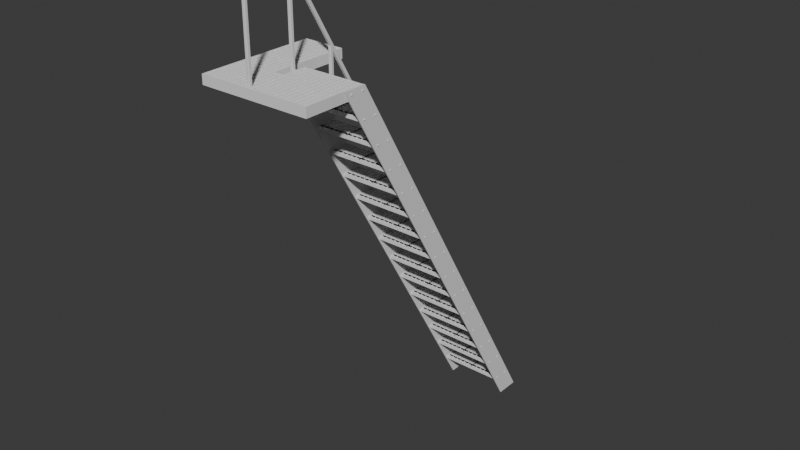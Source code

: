 # Source: stairsthin.blend  (saved by Blender 4.5.90; exported with 4.5.12 LTS)
import bpy
from mathutils import Matrix  # noqa: F401  (used for matrix-valued properties, if any)

bpy.ops.wm.read_factory_settings(use_empty=True)
scene = bpy.context.scene
scene.name = 'Scene'

# ---- collections
col_collection = bpy.data.collections.new('Collection'); scene.collection.children.link(col_collection)
col_landing_platform = bpy.data.collections.new('Landing platform'); col_collection.children.link(col_landing_platform)
col_railing = bpy.data.collections.new('Railing'); col_collection.children.link(col_railing)
col_steps = bpy.data.collections.new('Steps'); col_collection.children.link(col_steps)
col_landing_platform_001 = bpy.data.collections.new('Landing platform.001'); col_collection.children.link(col_landing_platform_001)
col_landing_platform_002 = bpy.data.collections.new('Landing platform.002'); col_collection.children.link(col_landing_platform_002)

# ---- world
world_world = bpy.data.worlds.new('World'); scene.world = world_world
world_world.use_nodes = True; world_world.node_tree.nodes.clear()
_N = world_world.node_tree.nodes; _L = world_world.node_tree.links
n0 = _N.new('ShaderNodeOutputWorld'); n0.name = 'World Output'; n0.location = (300, 300)
n1 = _N.new('ShaderNodeBackground'); n1.name = 'Background'; n1.location = (10, 300)
n1.inputs[0].default_value = (0.05088, 0.05088, 0.05088, 1.0)
_L.new(n1.outputs[0], n0.inputs[0])
n0.is_active_output = True
world_world.color = (0.05088, 0.05088, 0.05088)
world_world.sun_shadow_jitter_overblur = 0.0

# ---- meshes
me_cube_009 = bpy.data.meshes.new('Cube.009')
me_cube_009.from_pydata([(0.005, 0.0, -0.04), (0.005, 0.0, 1.863e-08), (-4.005e-08, 0.0, -0.04), (-4.005e-08, 0.0, 1.863e-08), (0.005, 1.0, -0.04), (0.005, 1.0, 1.863e-08), (-8.382e-08, 1.0, -0.04), (-8.382e-08, 1.0, 1.863e-08)], [], [(0, 1, 3, 2), (2, 3, 7, 6), (6, 7, 5, 4), (4, 5, 1, 0), (2, 6, 4, 0), (7, 3, 1, 5)])
_uv = me_cube_009.uv_layers.new(name='UVMap')
_uv.uv.foreach_set('vector', [0.375, 0.0, 0.625, 0.0, 0.625, 0.25, 0.375, 0.25, 0.375, 0.25, 0.625, 0.25, 0.625, 0.5, 0.375, 0.5, 0.375, 0.5, 0.625, 0.5, 0.625, 0.75, 0.375, 0.75, 0.375, 0.75, 0.625, 0.75, 0.625, 1.0, 0.375, 1.0, 0.125, 0.5, 0.375, 0.5, 0.375, 0.75, 0.125, 0.75, 0.625, 0.5, 0.875, 0.5, 0.875, 0.75, 0.625, 0.75])
me_cube_009.update()
me_cube_010 = bpy.data.meshes.new('Cube.010')
me_cube_010.from_pydata([(-5.96e-08, -2.328e-09, -0.035), (-5.96e-08, -2.328e-09, -4.284e-08), (-5.96e-08, 0.005, -0.035), (-5.96e-08, 0.005, -4.284e-08), (1.0, -2.328e-09, -0.035), (1.0, -2.328e-09, -4.284e-08), (1.0, 0.005, -0.035), (1.0, 0.005, -4.284e-08)], [], [(0, 1, 3, 2), (2, 3, 7, 6), (6, 7, 5, 4), (4, 5, 1, 0), (2, 6, 4, 0), (7, 3, 1, 5)])
_uv = me_cube_010.uv_layers.new(name='UVMap')
_uv.uv.foreach_set('vector', [0.375, 0.0, 0.625, 0.0, 0.625, 0.25, 0.375, 0.25, 0.375, 0.25, 0.625, 0.25, 0.625, 0.5, 0.375, 0.5, 0.375, 0.5, 0.625, 0.5, 0.625, 0.75, 0.375, 0.75, 0.375, 0.75, 0.625, 0.75, 0.625, 1.0, 0.375, 1.0, 0.125, 0.5, 0.375, 0.5, 0.375, 0.75, 0.125, 0.75, 0.625, 0.5, 0.875, 0.5, 0.875, 0.75, 0.625, 0.75])
me_cube_010.update()
me_cube_012 = bpy.data.meshes.new('Cube.012')
me_cube_012.from_pydata([(-5.96e-08, -2.328e-09, -0.035), (-5.96e-08, -2.328e-09, -4.284e-08), (-5.96e-08, 0.005, -0.035), (-5.96e-08, 0.005, -4.284e-08), (1.0, -2.328e-09, -0.035), (1.0, -2.328e-09, -4.284e-08), (1.0, 0.005, -0.035), (1.0, 0.005, -4.284e-08)], [], [(0, 1, 3, 2), (2, 3, 7, 6), (6, 7, 5, 4), (4, 5, 1, 0), (2, 6, 4, 0), (7, 3, 1, 5)])
_uv = me_cube_012.uv_layers.new(name='UVMap')
_uv.uv.foreach_set('vector', [0.375, 0.0, 0.625, 0.0, 0.625, 0.25, 0.375, 0.25, 0.375, 0.25, 0.625, 0.25, 0.625, 0.5, 0.375, 0.5, 0.375, 0.5, 0.625, 0.5, 0.625, 0.75, 0.375, 0.75, 0.375, 0.75, 0.625, 0.75, 0.625, 1.0, 0.375, 1.0, 0.125, 0.5, 0.375, 0.5, 0.375, 0.75, 0.125, 0.75, 0.625, 0.5, 0.875, 0.5, 0.875, 0.75, 0.625, 0.75])
me_cube_012.update()
me_cube_011 = bpy.data.meshes.new('Cube.011')
me_cube_011.from_pydata([(0.005, 0.0, -0.04), (0.005, 0.0, 1.863e-08), (-4.005e-08, 0.0, -0.04), (-4.005e-08, 0.0, 1.863e-08), (0.005, 1.0, -0.04), (0.005, 1.0, 1.863e-08), (-8.382e-08, 1.0, -0.04), (-8.382e-08, 1.0, 1.863e-08)], [], [(0, 1, 3, 2), (2, 3, 7, 6), (6, 7, 5, 4), (4, 5, 1, 0), (2, 6, 4, 0), (7, 3, 1, 5)])
_uv = me_cube_011.uv_layers.new(name='UVMap')
_uv.uv.foreach_set('vector', [0.375, 0.0, 0.625, 0.0, 0.625, 0.25, 0.375, 0.25, 0.375, 0.25, 0.625, 0.25, 0.625, 0.5, 0.375, 0.5, 0.375, 0.5, 0.625, 0.5, 0.625, 0.75, 0.375, 0.75, 0.375, 0.75, 0.625, 0.75, 0.625, 1.0, 0.375, 1.0, 0.125, 0.5, 0.375, 0.5, 0.375, 0.75, 0.125, 0.75, 0.625, 0.5, 0.875, 0.5, 0.875, 0.75, 0.625, 0.75])
me_cube_011.update()
me_cube_004 = bpy.data.meshes.new('Cube.004')
me_cube_004.from_pydata([(-0.4856, -0.004472, -0.0185), (-0.5256, -0.004472, -0.0185), (-0.5256, 0.2056, -0.0335), (-0.4856, 0.2056, -0.0335), (-0.5256, 0.1926, -0.041), (-0.4856, 0.1926, -0.041), (-0.5256, 0.1796, -0.0335), (-0.4856, 0.1796, -0.0335), (-0.5256, 0.1796, -0.0185), (-0.4856, 0.1796, -0.0185), (-0.5256, 0.1926, -0.011), (-0.4856, 0.1926, -0.011), (-0.5256, 0.2056, -0.0185), (-0.4856, 0.2056, -0.0185), (-0.5256, -0.004472, -0.0335), (-0.4856, -0.004472, -0.0335), (-0.5256, -0.01746, -0.041), (-0.4856, -0.01746, -0.041), (-0.5256, -0.03045, -0.0335), (-0.4856, -0.03045, -0.0335), (-0.5256, -0.03045, -0.0185), (-0.4856, -0.03045, -0.0185), (-0.5256, -0.01746, -0.011), (-0.4856, -0.01746, -0.011), (0.4856, -0.004472, -0.0185), (0.5256, -0.004472, -0.0185), (0.5256, 0.2056, -0.0335), (0.4856, 0.2056, -0.0335), (0.5256, 0.1926, -0.041), (0.4856, 0.1926, -0.041), (0.5256, 0.1796, -0.0335), (0.4856, 0.1796, -0.0335), (0.5256, 0.1796, -0.0185), (0.4856, 0.1796, -0.0185), (0.5256, 0.1926, -0.011), (0.4856, 0.1926, -0.011), (0.5256, 0.2056, -0.0185), (0.4856, 0.2056, -0.0185), (0.5256, -0.004472, -0.0335), (0.4856, -0.004472, -0.0335), (0.5256, -0.01746, -0.041), (0.4856, -0.01746, -0.041), (0.5256, -0.03045, -0.0335), (0.4856, -0.03045, -0.0335), (0.5256, -0.03045, -0.0185), (0.4856, -0.03045, -0.0185), (0.5256, -0.01746, -0.011), (0.4856, -0.01746, -0.011)], [], [(15, 0, 23, 21, 19, 17), (2, 3, 5, 4), (18, 19, 21, 20), (4, 5, 7, 6), (1, 14, 16, 18, 20, 22), (16, 17, 19, 18), (6, 7, 9, 8), (22, 23, 0, 1), (14, 15, 17, 16), (8, 9, 11, 10), (5, 3, 13, 11, 9, 7), (1, 0, 15, 14), (10, 11, 13, 12), (20, 21, 23, 22), (12, 13, 3, 2), (2, 4, 6, 8, 10, 12), (39, 41, 43, 45, 47, 24), (26, 28, 29, 27), (42, 44, 45, 43), (28, 30, 31, 29), (25, 46, 44, 42, 40, 38), (40, 42, 43, 41), (30, 32, 33, 31), (46, 25, 24, 47), (38, 40, 41, 39), (32, 34, 35, 33), (29, 31, 33, 35, 37, 27), (25, 38, 39, 24), (34, 36, 37, 35), (44, 46, 47, 45), (36, 26, 27, 37), (26, 36, 34, 32, 30, 28)])
_uv = me_cube_004.uv_layers.new(name='UVMap')
_uv.uv.foreach_set('vector', [0.4578, 0.37, 0.25, 0.49, 0.04215, 0.37, 0.04215, 0.13, 0.25, 0.01, 0.4578, 0.13, 1.0, 0.5, 1.0, 1.0, 0.8333, 1.0, 0.8333, 0.5, 0.5, 0.5, 0.5, 1.0, 0.3333, 1.0, 0.3333, 0.5, 0.8333, 0.5, 0.8333, 1.0, 0.6667, 1.0, 0.6667, 0.5, 0.75, 0.49, 0.9578, 0.37, 0.9578, 0.13, 0.75, 0.01, 0.5422, 0.13, 0.5422, 0.37, 0.6667, 0.5, 0.6667, 1.0, 0.5, 1.0, 0.5, 0.5, 0.6667, 0.5, 0.6667, 1.0, 0.5, 1.0, 0.5, 0.5, 0.1667, 0.5, 0.1667, 1.0, -8.941e-08, 1.0, -8.941e-08, 0.5, 0.8333, 0.5, 0.8333, 1.0, 0.6667, 1.0, 0.6667, 0.5, 0.5, 0.5, 0.5, 1.0, 0.3333, 1.0, 0.3333, 0.5, 0.4578, 0.37, 0.25, 0.49, 0.04215, 0.37, 0.04215, 0.13, 0.25, 0.01, 0.4578, 0.13, 1.0, 0.5, 1.0, 1.0, 0.8333, 1.0, 0.8333, 0.5, 0.3333, 0.5, 0.3333, 1.0, 0.1667, 1.0, 0.1667, 0.5, 0.3333, 0.5, 0.3333, 1.0, 0.1667, 1.0, 0.1667, 0.5, 0.1667, 0.5, 0.1667, 1.0, -8.941e-08, 1.0, -8.941e-08, 0.5, 0.75, 0.49, 0.9578, 0.37, 0.9578, 0.13, 0.75, 0.01, 0.5422, 0.13, 0.5422, 0.37, 0.4578, 0.37, 0.4578, 0.13, 0.25, 0.01, 0.04215, 0.13, 0.04215, 0.37, 0.25, 0.49, 1.0, 0.5, 0.8333, 0.5, 0.8333, 1.0, 1.0, 1.0, 0.5, 0.5, 0.3333, 0.5, 0.3333, 1.0, 0.5, 1.0, 0.8333, 0.5, 0.6667, 0.5, 0.6667, 1.0, 0.8333, 1.0, 0.75, 0.49, 0.5422, 0.37, 0.5422, 0.13, 0.75, 0.01, 0.9578, 0.13, 0.9578, 0.37, 0.6667, 0.5, 0.5, 0.5, 0.5, 1.0, 0.6667, 1.0, 0.6667, 0.5, 0.5, 0.5, 0.5, 1.0, 0.6667, 1.0, 0.1667, 0.5, -8.941e-08, 0.5, -8.941e-08, 1.0, 0.1667, 1.0, 0.8333, 0.5, 0.6667, 0.5, 0.6667, 1.0, 0.8333, 1.0, 0.5, 0.5, 0.3333, 0.5, 0.3333, 1.0, 0.5, 1.0, 0.4578, 0.37, 0.4578, 0.13, 0.25, 0.01, 0.04215, 0.13, 0.04215, 0.37, 0.25, 0.49, 1.0, 0.5, 0.8333, 0.5, 0.8333, 1.0, 1.0, 1.0, 0.3333, 0.5, 0.1667, 0.5, 0.1667, 1.0, 0.3333, 1.0, 0.3333, 0.5, 0.1667, 0.5, 0.1667, 1.0, 0.3333, 1.0, 0.1667, 0.5, -8.941e-08, 0.5, -8.941e-08, 1.0, 0.1667, 1.0, 0.75, 0.49, 0.5422, 0.37, 0.5422, 0.13, 0.75, 0.01, 0.9578, 0.13, 0.9578, 0.37])
me_cube_004.update()
me_cube_007 = bpy.data.meshes.new('Cube.007')
me_cube_007.from_pydata([(0.005, 0.035, -0.0425), (0.005, 0.035, -0.0075), (0.005, 0.04, -0.0425), (0.005, 0.04, -0.0075), (1.005, 0.035, -0.0425), (1.005, 0.035, -0.0075), (1.005, 0.04, -0.0425), (1.005, 0.04, -0.0075)], [], [(0, 1, 3, 2), (2, 3, 7, 6), (6, 7, 5, 4), (4, 5, 1, 0), (2, 6, 4, 0), (7, 3, 1, 5)])
_uv = me_cube_007.uv_layers.new(name='UVMap')
_uv.uv.foreach_set('vector', [0.375, 0.0, 0.625, 0.0, 0.625, 0.25, 0.375, 0.25, 0.375, 0.25, 0.625, 0.25, 0.625, 0.5, 0.375, 0.5, 0.375, 0.5, 0.625, 0.5, 0.625, 0.75, 0.375, 0.75, 0.375, 0.75, 0.625, 0.75, 0.625, 1.0, 0.375, 1.0, 0.125, 0.5, 0.375, 0.5, 0.375, 0.75, 0.125, 0.75, 0.625, 0.5, 0.875, 0.5, 0.875, 0.75, 0.625, 0.75])
me_cube_007.update()
me_cube_008 = bpy.data.meshes.new('Cube.008')
me_cube_008.from_pydata([(0.005, 0.0, -0.04), (0.005, 0.0, 1.863e-08), (2.235e-08, 0.0, -0.04), (2.235e-08, 0.0, 1.863e-08), (0.005, 1.0, -0.04), (0.005, 1.0, 1.863e-08), (-2.235e-08, 1.0, -0.04), (-2.235e-08, 1.0, 1.863e-08)], [], [(0, 1, 3, 2), (2, 3, 7, 6), (6, 7, 5, 4), (4, 5, 1, 0), (2, 6, 4, 0), (7, 3, 1, 5)])
_uv = me_cube_008.uv_layers.new(name='UVMap')
_uv.uv.foreach_set('vector', [0.375, 0.0, 0.625, 0.0, 0.625, 0.25, 0.375, 0.25, 0.375, 0.25, 0.625, 0.25, 0.625, 0.5, 0.375, 0.5, 0.375, 0.5, 0.625, 0.5, 0.625, 0.75, 0.375, 0.75, 0.375, 0.75, 0.625, 0.75, 0.625, 1.0, 0.375, 1.0, 0.125, 0.5, 0.375, 0.5, 0.375, 0.75, 0.125, 0.75, 0.625, 0.5, 0.875, 0.5, 0.875, 0.75, 0.625, 0.75])
me_cube_008.update()
me_cube_002 = bpy.data.meshes.new('Cube.002')
me_cube_002.from_pydata([(-0.0175, -0.025, -0.48), (-0.025, -0.0175, -0.48), (-0.02125, -0.024, -0.48), (-0.024, -0.02125, -0.48), (-0.025, -0.0175, 7.371), (-0.0175, -0.025, 7.384), (-0.024, -0.02125, 7.377), (-0.02125, -0.02399, 7.382), (-0.025, 0.0175, -0.48), (-0.0175, 0.025, -0.48), (-0.024, 0.02125, -0.48), (-0.02125, 0.024, -0.48), (-0.0175, 0.025, 7.355), (-0.025, 0.0175, 7.351), (-0.02125, 0.024, 7.354), (-0.024, 0.02125, 7.353), (0.025, -0.0175, -0.48), (0.0175, -0.025, -0.48), (0.024, -0.02125, -0.48), (0.02125, -0.024, -0.48), (0.0175, -0.025, 7.384), (0.025, -0.0175, 7.371), (0.02125, -0.02399, 7.382), (0.024, -0.02125, 7.377), (0.0175, 0.025, -0.48), (0.025, 0.0175, -0.48), (0.02125, 0.024, -0.48), (0.024, 0.02125, -0.48), (0.025, 0.0175, 7.351), (0.0175, 0.025, 7.355), (0.024, 0.02125, 7.353), (0.02125, 0.024, 7.354)], [], [(17, 20, 5, 0), (25, 28, 21, 16), (6, 15, 13, 4), (1, 4, 13, 8), (9, 12, 29, 24), (0, 5, 7, 2), (2, 7, 6, 3), (3, 6, 4, 1), (12, 9, 11, 14), (14, 11, 10, 15), (15, 10, 8, 13), (28, 25, 27, 30), (30, 27, 26, 31), (31, 26, 24, 29), (20, 17, 19, 22), (22, 19, 18, 23), (23, 18, 16, 21), (8, 10, 11, 9, 24, 26, 27, 25, 16, 18, 19, 17, 0, 2, 3, 1), (28, 30, 23, 21), (30, 31, 22, 23), (31, 29, 20, 22), (7, 14, 15, 6), (12, 14, 7, 5), (29, 12, 5, 20)])
_uv = me_cube_002.uv_layers.new(name='UVMap')
_uv.uv.foreach_set('vector', [0.375, 0.7875, 1.935, 0.7875, 1.935, 0.9625, 0.375, 0.9625, 0.375, 0.5375, 0.5827, 0.5375, 0.5835, 0.7125, 0.375, 0.7125, 0.8738, 0.5384, 0.9507, 0.2979, 0.9499, 0.3106, 0.8886, 0.5082, 0.375, 0.0375, 1.933, 0.0375, 1.929, 0.2125, 0.375, 0.2125, 0.375, 0.2875, 1.93, 0.2875, 1.93, 0.4625, 0.375, 0.4625, 0.375, 0.9625, 1.935, 0.9625, 1.935, 1.0, 0.375, 1.0, 0.375, 0.0, 1.935, 1.29e-08, 1.934, 0.01875, 0.375, 0.01875, 0.375, 0.01875, 1.934, 0.01875, 1.933, 0.0375, 0.375, 0.0375, 1.93, 0.2875, 0.375, 0.2875, 0.375, 0.2688, 1.929, 0.2687, 1.929, 0.2687, 0.375, 0.2688, 0.375, 0.2313, 1.929, 0.2312, 1.929, 0.2312, 0.375, 0.2313, 0.375, 0.2125, 1.929, 0.2125, 0.5827, 0.5375, 0.375, 0.5375, 0.375, 0.5188, 1.903, 0.5187, 1.903, 0.5187, 0.375, 0.5188, 0.375, 0.4813, 1.929, 0.4812, 1.929, 0.4812, 0.375, 0.4813, 0.375, 0.4625, 1.93, 0.4625, 1.935, 0.7875, 0.375, 0.7875, 0.375, 0.7688, 1.935, 0.7688, 1.935, 0.7688, 0.375, 0.7688, 0.375, 0.7313, 1.909, 0.7313, 1.909, 0.7313, 0.375, 0.7313, 0.375, 0.7125, 0.5835, 0.7125, 0.125, 0.5375, 0.13, 0.5188, 0.1437, 0.505, 0.1625, 0.5, 0.3375, 0.5, 0.3563, 0.505, 0.37, 0.5188, 0.375, 0.5375, 0.375, 0.7125, 0.37, 0.7313, 0.3563, 0.745, 0.3375, 0.75, 0.1625, 0.75, 0.1438, 0.745, 0.13, 0.7312, 0.125, 0.7125, 0.5827, 0.5375, 0.7042, 0.2755, 0.596, 0.5437, 0.5835, 0.7125, 0.7042, 0.2755, 0.724, 0.2615, 0.6199, 0.5539, 0.596, 0.5437, 0.724, 0.2615, 0.7418, 0.268, 0.6504, 0.5554, 0.6199, 0.5539, 0.8598, 0.5577, 0.9386, 0.2902, 0.9507, 0.2979, 0.8738, 0.5384, 0.9206, 0.2866, 0.9386, 0.2902, 0.8598, 0.5577, 0.8439, 0.5628, 0.7418, 0.268, 0.9206, 0.2866, 0.8439, 0.5628, 0.6504, 0.5554])
me_cube_002.update()
me_cube_003 = bpy.data.meshes.new('Cube.003')
me_cube_003.from_pydata([(-0.0175, -0.025, -0.48), (-0.025, -0.0175, -0.48), (-0.02125, -0.024, -0.48), (-0.024, -0.02125, -0.48), (-0.025, 0.0175, -0.48), (-0.0175, 0.025, -0.48), (-0.024, 0.02125, -0.48), (-0.02125, 0.024, -0.48), (0.025, -0.0175, -0.48), (0.0175, -0.025, -0.48), (0.024, -0.02125, -0.48), (0.02125, -0.024, -0.48), (0.0175, 0.025, -0.48), (0.025, 0.0175, -0.48), (0.02125, 0.024, -0.48), (0.024, 0.02125, -0.48), (0.0175, -0.025, 0.7679), (-0.0175, -0.025, 0.7679), (-0.0175, 0.025, 0.6813), (0.0175, 0.025, 0.6813), (-0.02125, -0.024, 0.7682), (-0.024, -0.02125, 0.7689), (-0.025, -0.0175, 0.7699), (-0.02125, 0.024, 0.685), (-0.024, 0.02125, 0.6953), (-0.025, 0.0175, 0.7093), (0.025, 0.0175, 0.7093), (0.024, 0.02125, 0.6953), (0.02125, 0.024, 0.685), (0.02125, -0.024, 0.7682), (0.024, -0.02125, 0.7689), (0.025, -0.0175, 0.7699)], [], [(17, 0, 9, 16), (31, 8, 13, 26), (1, 22, 25, 4), (12, 5, 18, 19), (20, 2, 0, 17), (3, 2, 20, 21), (22, 1, 3, 21), (5, 7, 23, 18), (7, 6, 24, 23), (6, 4, 25, 24), (26, 13, 15, 27), (27, 15, 14, 28), (14, 12, 19, 28), (16, 9, 11, 29), (29, 11, 10, 30), (30, 10, 8, 31), (10, 11, 9, 0, 2, 3, 1, 4, 6, 7, 5, 12, 14, 15, 13, 8)])
_uv = me_cube_003.uv_layers.new(name='UVMap')
_uv.uv.foreach_set('vector', [0.6226, 0.9625, 0.375, 0.9625, 0.375, 0.7875, 0.6226, 0.7875, 0.623, 0.7125, 0.375, 0.7125, 0.375, 0.5375, 0.611, 0.5375, 0.375, 0.0375, 0.623, 0.0375, 0.611, 0.2125, 0.375, 0.2125, 0.375, 0.4625, 0.375, 0.2875, 0.6054, 0.2875, 0.6054, 0.4625, 0.6227, 1.0, 0.375, 1.0, 0.375, 0.9625, 0.6226, 0.9625, 0.375, 0.01875, 0.375, 0.0, 0.6227, 0.0, 0.6228, 0.01875, 0.623, 0.0375, 0.375, 0.0375, 0.375, 0.01875, 0.6228, 0.01875, 0.375, 0.2875, 0.375, 0.2688, 0.6062, 0.2688, 0.6054, 0.2875, 0.375, 0.2688, 0.375, 0.2313, 0.6082, 0.2313, 0.6062, 0.2688, 0.375, 0.2313, 0.375, 0.2125, 0.611, 0.2125, 0.6082, 0.2313, 0.611, 0.5375, 0.375, 0.5375, 0.375, 0.5188, 0.6082, 0.5188, 0.6082, 0.5188, 0.375, 0.5188, 0.375, 0.4813, 0.6062, 0.4812, 0.375, 0.4813, 0.375, 0.4625, 0.6054, 0.4625, 0.6062, 0.4812, 0.6226, 0.7875, 0.375, 0.7875, 0.375, 0.7688, 0.6227, 0.7688, 0.6227, 0.7688, 0.375, 0.7688, 0.375, 0.7313, 0.6228, 0.7313, 0.6228, 0.7313, 0.375, 0.7313, 0.375, 0.7125, 0.623, 0.7125, 0.37, 0.7313, 0.3563, 0.745, 0.3375, 0.75, 0.1625, 0.75, 0.1438, 0.745, 0.13, 0.7312, 0.125, 0.7125, 0.125, 0.5375, 0.13, 0.5188, 0.1437, 0.505, 0.1625, 0.5, 0.3375, 0.5, 0.3563, 0.505, 0.37, 0.5188, 0.375, 0.5375, 0.375, 0.7125])
me_cube_003.update()
me_cube_013 = bpy.data.meshes.new('Cube.013')
me_cube_013.from_pydata([(-0.0175, -0.025, 2.98e-08), (-0.025, -0.0175, 2.98e-08), (-0.02125, -0.024, 2.98e-08), (-0.024, -0.02125, 2.98e-08), (-0.025, 0.0175, 2.98e-08), (-0.0175, 0.025, 2.98e-08), (-0.024, 0.02125, 2.98e-08), (-0.02125, 0.024, 2.98e-08), (0.025, -0.0175, 2.98e-08), (0.0175, -0.025, 2.98e-08), (0.024, -0.02125, 2.98e-08), (0.02125, -0.024, 2.98e-08), (0.0175, 0.025, 2.98e-08), (0.025, 0.0175, 2.98e-08), (0.02125, 0.024, 2.98e-08), (0.024, 0.02125, 2.98e-08), (-0.0175, -0.025, 1.395), (0.0175, -0.025, 1.395), (-0.0175, 0.025, 1.395), (0.0175, 0.025, 1.395), (-0.02125, -0.024, 1.396), (-0.024, -0.02125, 1.399), (-0.025, -0.0175, 1.402), (-0.02125, 0.024, 1.396), (-0.024, 0.02125, 1.399), (-0.025, 0.0175, 1.402), (0.025, 0.0175, 1.402), (0.024, 0.02125, 1.399), (0.024, 0.02125, 1.399), (0.02125, 0.024, 1.396), (0.02125, -0.024, 1.396), (0.024, -0.02125, 1.399), (0.024, -0.02125, 1.399), (0.025, -0.0175, 1.402)], [], [(16, 0, 9, 17), (33, 8, 13, 26), (4, 1, 22, 25), (12, 5, 18, 19), (20, 2, 0, 16), (21, 3, 2, 20), (22, 1, 3, 21), (5, 7, 23, 18), (23, 7, 6, 24), (6, 4, 25, 24), (26, 13, 15, 27), (27, 15, 14, 29, 28), (14, 12, 19, 29), (17, 9, 11, 30), (30, 11, 10, 32, 31), (10, 8, 33, 32), (11, 9, 0, 2, 3, 1, 4, 6, 7, 5, 12, 14, 15, 13, 8, 10)])
_uv = me_cube_013.uv_layers.new(name='UVMap')
_uv.uv.foreach_set('vector', [0.6143, 0.9625, 0.375, 0.9625, 0.375, 0.7875, 0.6143, 0.7875, 0.616, 0.7125, 0.375, 0.7125, 0.375, 0.5375, 0.6043, 0.5375, 0.375, 0.2125, 0.375, 0.0375, 0.616, 0.0375, 0.6043, 0.2125, 0.375, 0.4625, 0.375, 0.2875, 0.5977, 0.2875, 0.5977, 0.4625, 0.6146, 1.0, 0.375, 1.0, 0.375, 0.9625, 0.6143, 0.9625, 0.6152, 0.01875, 0.375, 0.01875, 0.375, 0.0, 0.6146, 0.0, 0.616, 0.0375, 0.375, 0.0375, 0.375, 0.01875, 0.6152, 0.01875, 0.375, 0.2875, 0.375, 0.2688, 0.5986, 0.2688, 0.5977, 0.2875, 0.5986, 0.2688, 0.375, 0.2688, 0.375, 0.2313, 0.601, 0.2313, 0.375, 0.2313, 0.375, 0.2125, 0.6043, 0.2125, 0.601, 0.2313, 0.6043, 0.5375, 0.375, 0.5375, 0.375, 0.5188, 0.601, 0.5188, 0.601, 0.5188, 0.375, 0.5188, 0.375, 0.4813, 0.5986, 0.4812, 0.601, 0.5188, 0.375, 0.4813, 0.375, 0.4625, 0.5977, 0.4625, 0.5986, 0.4812, 0.6143, 0.7875, 0.375, 0.7875, 0.375, 0.7688, 0.6146, 0.7688, 0.6146, 0.7688, 0.375, 0.7688, 0.375, 0.7313, 0.6152, 0.7313, 0.6152, 0.7313, 0.375, 0.7313, 0.375, 0.7125, 0.616, 0.7125, 0.6152, 0.7313, 0.3563, 0.745, 0.3375, 0.75, 0.1625, 0.75, 0.1438, 0.745, 0.13, 0.7312, 0.125, 0.7125, 0.125, 0.5375, 0.13, 0.5188, 0.1437, 0.505, 0.1625, 0.5, 0.3375, 0.5, 0.3563, 0.505, 0.37, 0.5188, 0.375, 0.5375, 0.375, 0.7125, 0.37, 0.7313])
me_cube_013.update()
me_cube_015 = bpy.data.meshes.new('Cube.015')
me_cube_015.from_pydata([(-0.0175, -0.025, 2.98e-08), (-0.025, -0.0175, 2.98e-08), (-0.02125, -0.024, 2.98e-08), (-0.024, -0.02125, 2.98e-08), (-0.025, 0.0175, 2.98e-08), (-0.0175, 0.025, 2.98e-08), (-0.024, 0.02125, 2.98e-08), (-0.02125, 0.024, 2.98e-08), (0.025, -0.0175, 2.98e-08), (0.0175, -0.025, 2.98e-08), (0.024, -0.02125, 2.98e-08), (0.02125, -0.024, 2.98e-08), (0.0175, 0.025, 2.98e-08), (0.025, 0.0175, 2.98e-08), (0.02125, 0.024, 2.98e-08), (0.024, 0.02125, 2.98e-08), (-0.0175, -0.025, 1.395), (0.0175, -0.025, 1.395), (-0.0175, 0.025, 1.395), (0.0175, 0.025, 1.395), (-0.02125, -0.024, 1.396), (-0.024, -0.02125, 1.399), (-0.025, -0.0175, 1.402), (-0.02125, 0.024, 1.396), (-0.024, 0.02125, 1.399), (-0.025, 0.0175, 1.402), (0.025, 0.0175, 1.402), (0.024, 0.02125, 1.399), (0.024, 0.02125, 1.399), (0.02125, 0.024, 1.396), (0.02125, -0.024, 1.396), (0.024, -0.02125, 1.399), (0.024, -0.02125, 1.399), (0.025, -0.0175, 1.402)], [], [(16, 0, 9, 17), (33, 8, 13, 26), (4, 1, 22, 25), (12, 5, 18, 19), (20, 2, 0, 16), (21, 3, 2, 20), (22, 1, 3, 21), (5, 7, 23, 18), (23, 7, 6, 24), (6, 4, 25, 24), (26, 13, 15, 27), (27, 15, 14, 29, 28), (14, 12, 19, 29), (17, 9, 11, 30), (30, 11, 10, 32, 31), (10, 8, 33, 32), (11, 9, 0, 2, 3, 1, 4, 6, 7, 5, 12, 14, 15, 13, 8, 10)])
_uv = me_cube_015.uv_layers.new(name='UVMap')
_uv.uv.foreach_set('vector', [0.6143, 0.9625, 0.375, 0.9625, 0.375, 0.7875, 0.6143, 0.7875, 0.616, 0.7125, 0.375, 0.7125, 0.375, 0.5375, 0.6043, 0.5375, 0.375, 0.2125, 0.375, 0.0375, 0.616, 0.0375, 0.6043, 0.2125, 0.375, 0.4625, 0.375, 0.2875, 0.5977, 0.2875, 0.5977, 0.4625, 0.6146, 1.0, 0.375, 1.0, 0.375, 0.9625, 0.6143, 0.9625, 0.6152, 0.01875, 0.375, 0.01875, 0.375, 0.0, 0.6146, 0.0, 0.616, 0.0375, 0.375, 0.0375, 0.375, 0.01875, 0.6152, 0.01875, 0.375, 0.2875, 0.375, 0.2688, 0.5986, 0.2688, 0.5977, 0.2875, 0.5986, 0.2688, 0.375, 0.2688, 0.375, 0.2313, 0.601, 0.2313, 0.375, 0.2313, 0.375, 0.2125, 0.6043, 0.2125, 0.601, 0.2313, 0.6043, 0.5375, 0.375, 0.5375, 0.375, 0.5188, 0.601, 0.5188, 0.601, 0.5188, 0.375, 0.5188, 0.375, 0.4813, 0.5986, 0.4812, 0.601, 0.5188, 0.375, 0.4813, 0.375, 0.4625, 0.5977, 0.4625, 0.5986, 0.4812, 0.6143, 0.7875, 0.375, 0.7875, 0.375, 0.7688, 0.6146, 0.7688, 0.6146, 0.7688, 0.375, 0.7688, 0.375, 0.7313, 0.6152, 0.7313, 0.6152, 0.7313, 0.375, 0.7313, 0.375, 0.7125, 0.616, 0.7125, 0.6152, 0.7313, 0.3563, 0.745, 0.3375, 0.75, 0.1625, 0.75, 0.1438, 0.745, 0.13, 0.7312, 0.125, 0.7125, 0.125, 0.5375, 0.13, 0.5188, 0.1437, 0.505, 0.1625, 0.5, 0.3375, 0.5, 0.3563, 0.505, 0.37, 0.5188, 0.375, 0.5375, 0.375, 0.7125, 0.37, 0.7313])
me_cube_015.update()
me_cube_014 = bpy.data.meshes.new('Cube.014')
me_cube_014.from_pydata([(-0.0175, -0.025, -0.2238), (-0.025, -0.0175, -0.2238), (-0.02125, -0.024, -0.2238), (-0.024, -0.02125, -0.2238), (-0.025, 0.0175, -0.2238), (-0.0175, 0.025, -0.2238), (-0.024, 0.02125, -0.2238), (-0.02125, 0.024, -0.2238), (0.025, -0.0175, -0.2238), (0.0175, -0.025, -0.2238), (0.024, -0.02125, -0.2238), (0.02125, -0.024, -0.2238), (0.0175, 0.025, -0.2238), (0.025, 0.0175, -0.2238), (0.02125, 0.024, -0.2238), (0.024, 0.02125, -0.2238), (-0.0175, -0.025, 0.742), (-0.0175, -0.025, 0.742), (0.0175, -0.025, 0.742), (0.025, -0.0175, 0.7545), (0.025, 0.0175, 0.7739), (-0.0175, 0.025, 0.7697), (-0.0175, 0.025, 0.7697), (0.0175, 0.025, 0.7697), (-0.02125, -0.024, 0.7436), (-0.02125, -0.024, 0.7436), (-0.024, -0.02125, 0.7482), (-0.024, -0.02125, 0.7482), (-0.025, -0.0175, 0.7545), (-0.02125, 0.024, 0.7703), (-0.02125, 0.024, 0.7703), (-0.024, 0.02125, 0.7718), (-0.024, 0.02125, 0.7718), (-0.025, 0.0175, 0.7739), (0.024, 0.02125, 0.7718), (0.024, 0.02125, 0.7718), (0.02125, 0.024, 0.7703), (0.02125, 0.024, 0.7703), (0.0175, 0.025, 0.7697), (0.0175, -0.025, 0.742), (0.02125, -0.024, 0.7436), (0.02125, -0.024, 0.7436), (0.024, -0.02125, 0.7482), (0.024, -0.02125, 0.7482)], [], [(16, 0, 9, 18, 17), (8, 13, 20, 19), (12, 5, 21, 22, 23), (24, 2, 0, 16, 25), (26, 3, 2, 24, 27), (26, 28, 1, 3), (5, 7, 29, 30, 21), (7, 6, 32, 31, 29), (33, 32, 6, 4), (20, 13, 15, 34, 35), (34, 15, 14, 36, 37), (14, 12, 23, 38, 36), (18, 9, 11, 40, 39), (40, 11, 10, 42, 41), (42, 10, 8, 19, 43), (11, 9, 0, 2, 3, 1, 4, 6, 7, 5, 12, 14, 15, 13, 8, 10), (39, 38, 23, 22, 17, 18), (16, 17, 22, 21, 30, 25), (24, 25, 30, 29, 31, 27), (26, 27, 31, 32, 33, 28), (41, 37, 36, 38, 39, 40), (35, 34, 37, 41, 42, 43), (19, 20, 35, 43), (4, 1, 28, 33)])
_uv = me_cube_014.uv_layers.new(name='UVMap')
_uv.uv.foreach_set('vector', [0.5184, 0.9625, 0.375, 0.9625, 0.375, 0.7875, 0.5184, 0.7875, 0.5184, 0.9625, 0.375, 0.7125, 0.375, 0.5375, 0.5162, 0.5375, 0.5205, 0.7125, 0.375, 0.4625, 0.375, 0.2875, 0.5123, 0.2875, 0.5123, 0.2875, 0.5123, 0.4625, 0.5187, 1.0, 0.375, 1.0, 0.375, 0.9625, 0.5184, 0.9625, 0.5187, 1.0, 0.5195, 0.01875, 0.375, 0.01875, 0.375, 0.0, 0.5187, 0.0, 0.5195, 0.01875, 1.934, 0.01875, 1.933, 0.0375, 0.125, 0.7125, 0.13, 0.7312, 0.375, 0.2875, 0.375, 0.2688, 0.5128, 0.2688, 0.5128, 0.2688, 0.5123, 0.2875, 0.375, 0.2688, 0.375, 0.2313, 0.5143, 0.2312, 0.5143, 0.2313, 0.5128, 0.2688, 1.925, 0.0375, 1.924, 0.01875, 0.375, 0.2313, 0.125, 0.5375, 0.5162, 0.5375, 0.375, 0.5375, 0.375, 0.5188, 0.5143, 0.5188, 0.5143, 0.5188, 0.5143, 0.5188, 0.375, 0.5188, 0.375, 0.4813, 0.5128, 0.4813, 0.5128, 0.4813, 0.375, 0.4813, 0.375, 0.4625, 0.5123, 0.4625, 0.5123, 0.4625, 0.5128, 0.4813, 0.5184, 0.7875, 0.375, 0.7875, 0.375, 0.7688, 0.5187, 0.7688, 0.5184, 0.7875, 0.5187, 0.7688, 0.375, 0.7688, 0.375, 0.7313, 0.5195, 0.7313, 0.5187, 0.7688, 0.5195, 0.7313, 0.375, 0.7313, 0.375, 0.7125, 0.5205, 0.7125, 0.5195, 0.7313, 0.3563, 0.745, 0.3375, 0.75, 0.1625, 0.75, 0.1438, 0.745, 0.13, 0.7312, 0.125, 0.7125, 0.125, 0.5375, 0.13, 0.5188, 0.1437, 0.505, 0.1625, 0.5, 0.3375, 0.5, 0.3563, 0.505, 0.37, 0.5188, 0.375, 0.5375, 0.375, 0.7125, 0.37, 0.7313, 1.935, 0.7875, 1.924, 0.7875, 1.924, 0.7875, 1.924, 0.9625, 1.935, 0.9625, 1.935, 0.7875, 1.935, 0.9625, 1.935, 0.9625, 1.924, 0.9625, 1.924, 0.9625, 1.924, 1.0, 1.935, 1.0, 1.935, 1.29e-08, 1.935, 1.29e-08, 1.924, 1.28e-08, 1.924, 1.28e-08, 1.924, 0.01875, 1.934, 0.01875, 1.934, 0.01875, 1.934, 0.01875, 1.924, 0.01875, 1.924, 0.01875, 1.925, 0.0375, 1.933, 0.0375, 1.935, 0.7688, 1.924, 0.7688, 1.924, 0.7688, 1.924, 0.7875, 1.935, 0.7875, 1.935, 0.7688, 1.898, 0.7312, 1.898, 0.7312, 1.924, 0.7688, 1.935, 0.7688, 1.908, 0.7312, 1.908, 0.7312, 0.5832, 0.7125, 0.5822, 0.7125, 1.898, 0.7312, 1.908, 0.7312, 0.125, 0.5375, 0.125, 0.7125, 1.933, 0.0375, 1.925, 0.0375])
me_cube_014.update()
me_cube = bpy.data.meshes.new('Cube')
me_cube.from_pydata([(-0.495, -0.0675, -0.05), (-0.495, -0.0675, 0.0), (-0.495, 0.245, -0.05), (-0.495, 0.245, 0.0), (0.0, -0.0675, -0.05), (0.0, -0.0675, 0.0), (0.0, 0.245, -0.05), (0.0, 0.245, 0.0), (-0.5, -0.0725, 0.0), (-0.5, 0.25, 0.0), (0.0, 0.25, 0.0), (0.0, -0.0725, 0.0), (-0.5, 0.25, -0.05), (-0.5, -0.0725, -0.05), (0.0, 0.25, -0.05), (0.0, -0.0725, -0.05), (0.495, -0.0675, -0.05), (0.495, -0.0675, 0.0), (0.495, 0.245, -0.05), (0.495, 0.245, 0.0), (0.5, -0.0725, 0.0), (0.5, 0.25, 0.0), (0.5, 0.25, -0.05), (0.5, -0.0725, -0.05), (-0.0025, -0.0675, -0.044), (-0.0025, -0.0675, -0.004), (-0.0025, 0.245, -0.044), (-0.0025, 0.245, -0.004), (0.0025, -0.0675, -0.044), (0.0025, -0.0675, -0.004), (0.0025, 0.245, -0.044), (0.0025, 0.245, -0.004), (-0.085, -0.0675, -0.044), (-0.085, -0.0675, -0.004), (-0.085, 0.245, -0.044), (-0.085, 0.245, -0.004), (-0.08, -0.0675, -0.044), (-0.08, -0.0675, -0.004), (-0.08, 0.245, -0.044), (-0.08, 0.245, -0.004), (-0.1675, -0.0675, -0.044), (-0.1675, -0.0675, -0.004), (-0.1675, 0.245, -0.044), (-0.1675, 0.245, -0.004), (-0.1625, -0.0675, -0.044), (-0.1625, -0.0675, -0.004), (-0.1625, 0.245, -0.044), (-0.1625, 0.245, -0.004), (-0.25, -0.0675, -0.044), (-0.25, -0.0675, -0.004), (-0.25, 0.245, -0.044), (-0.25, 0.245, -0.004), (-0.245, -0.0675, -0.044), (-0.245, -0.0675, -0.004), (-0.245, 0.245, -0.044), (-0.245, 0.245, -0.004), (-0.3325, -0.0675, -0.044), (-0.3325, -0.0675, -0.004), (-0.3325, 0.245, -0.044), (-0.3325, 0.245, -0.004), (-0.3275, -0.0675, -0.044), (-0.3275, -0.0675, -0.004), (-0.3275, 0.245, -0.044), (-0.3275, 0.245, -0.004), (-0.415, -0.0675, -0.044), (-0.415, -0.0675, -0.004), (-0.415, 0.245, -0.044), (-0.415, 0.245, -0.004), (-0.41, -0.0675, -0.044), (-0.41, -0.0675, -0.004), (-0.41, 0.245, -0.044), (-0.41, 0.245, -0.004), (0.0025, -0.0675, -0.044), (0.0025, -0.0675, -0.004), (0.0025, 0.245, -0.044), (0.0025, 0.245, -0.004), (-0.0025, -0.0675, -0.044), (-0.0025, -0.0675, -0.004), (-0.0025, 0.245, -0.044), (-0.0025, 0.245, -0.004), (0.085, -0.0675, -0.044), (0.085, -0.0675, -0.004), (0.085, 0.245, -0.044), (0.085, 0.245, -0.004), (0.08, -0.0675, -0.044), (0.08, -0.0675, -0.004), (0.08, 0.245, -0.044), (0.08, 0.245, -0.004), (0.1675, -0.0675, -0.044), (0.1675, -0.0675, -0.004), (0.1675, 0.245, -0.044), (0.1675, 0.245, -0.004), (0.1625, -0.0675, -0.044), (0.1625, -0.0675, -0.004), (0.1625, 0.245, -0.044), (0.1625, 0.245, -0.004), (0.25, -0.0675, -0.044), (0.25, -0.0675, -0.004), (0.25, 0.245, -0.044), (0.25, 0.245, -0.004), (0.245, -0.0675, -0.044), (0.245, -0.0675, -0.004), (0.245, 0.245, -0.044), (0.245, 0.245, -0.004), (0.3325, -0.0675, -0.044), (0.3325, -0.0675, -0.004), (0.3325, 0.245, -0.044), (0.3325, 0.245, -0.004), (0.3275, -0.0675, -0.044), (0.3275, -0.0675, -0.004), (0.3275, 0.245, -0.044), (0.3275, 0.245, -0.004), (0.415, -0.0675, -0.044), (0.415, -0.0675, -0.004), (0.415, 0.245, -0.044), (0.415, 0.245, -0.004), (0.41, -0.0675, -0.044), (0.41, -0.0675, -0.004), (0.41, 0.245, -0.044), (0.41, 0.245, -0.004), (-0.495, -0.0025, -0.0415), (-0.495, -0.0025, -0.0065), (-0.495, 0.0025, -0.0415), (-0.495, 0.0025, -0.0065), (0.495, -0.0025, -0.0415), (0.495, -0.0025, -0.0065), (0.495, 0.0025, -0.0415), (0.495, 0.0025, -0.0065), (-0.495, 0.0325, -0.0415), (-0.495, 0.0325, -0.0065), (-0.495, 0.0375, -0.0415), (-0.495, 0.0375, -0.0065), (0.495, 0.0325, -0.0415), (0.495, 0.0325, -0.0065), (0.495, 0.0375, -0.0415), (0.495, 0.0375, -0.0065), (-0.495, 0.0675, -0.0415), (-0.495, 0.0675, -0.0065), (-0.495, 0.0725, -0.0415), (-0.495, 0.0725, -0.0065), (0.495, 0.0675, -0.0415), (0.495, 0.0675, -0.0065), (0.495, 0.0725, -0.0415), (0.495, 0.0725, -0.0065), (-0.495, 0.1025, -0.0415), (-0.495, 0.1025, -0.0065), (-0.495, 0.1075, -0.0415), (-0.495, 0.1075, -0.0065), (0.495, 0.1025, -0.0415), (0.495, 0.1025, -0.0065), (0.495, 0.1075, -0.0415), (0.495, 0.1075, -0.0065), (-0.495, 0.1375, -0.0415), (-0.495, 0.1375, -0.0065), (-0.495, 0.1425, -0.0415), (-0.495, 0.1425, -0.0065), (0.495, 0.1375, -0.0415), (0.495, 0.1375, -0.0065), (0.495, 0.1425, -0.0415), (0.495, 0.1425, -0.0065), (-0.495, 0.1725, -0.0415), (-0.495, 0.1725, -0.0065), (-0.495, 0.1775, -0.0415), (-0.495, 0.1775, -0.0065), (0.495, 0.1725, -0.0415), (0.495, 0.1725, -0.0065), (0.495, 0.1775, -0.0415), (0.495, 0.1775, -0.0065), (-0.495, 0.2075, -0.0415), (-0.495, 0.2075, -0.0065), (-0.495, 0.2125, -0.0415), (-0.495, 0.2125, -0.0065), (0.495, 0.2075, -0.0415), (0.495, 0.2075, -0.0065), (0.495, 0.2125, -0.0415), (0.495, 0.2125, -0.0065), (-0.495, 0.0025, -0.0415), (-0.495, 0.0025, -0.0065), (-0.495, -0.0025, -0.0415), (-0.495, -0.0025, -0.0065), (0.495, 0.0025, -0.0415), (0.495, 0.0025, -0.0065), (0.495, -0.0025, -0.0415), (0.495, -0.0025, -0.0065), (-0.495, -0.0325, -0.0415), (-0.495, -0.0325, -0.0065), (-0.495, -0.0375, -0.0415), (-0.495, -0.0375, -0.0065), (0.495, -0.0325, -0.0415), (0.495, -0.0325, -0.0065), (0.495, -0.0375, -0.0415), (0.495, -0.0375, -0.0065), (1.501, 0.25, -0.0482), (-0.4856, -0.004472, -0.0185), (-0.5256, -0.004472, -0.0185), (-0.5256, 0.2056, -0.0335), (-0.4856, 0.2056, -0.0335), (-0.5256, 0.1926, -0.041), (-0.4856, 0.1926, -0.041), (-0.5256, 0.1796, -0.0335), (-0.4856, 0.1796, -0.0335), (-0.5256, 0.1796, -0.0185), (-0.4856, 0.1796, -0.0185), (-0.5256, 0.1926, -0.011), (-0.4856, 0.1926, -0.011), (-0.5256, 0.2056, -0.0185), (-0.4856, 0.2056, -0.0185), (-0.5256, -0.004472, -0.0335), (-0.4856, -0.004472, -0.0335), (-0.5256, -0.01746, -0.041), (-0.4856, -0.01746, -0.041), (-0.5256, -0.03045, -0.0335), (-0.4856, -0.03045, -0.0335), (-0.5256, -0.03045, -0.0185), (-0.4856, -0.03045, -0.0185), (-0.5256, -0.01746, -0.011), (-0.4856, -0.01746, -0.011), (-1.501, 0.25, -0.0482), (0.4856, -0.004472, -0.0185), (0.5256, -0.004472, -0.0185), (0.5256, 0.2056, -0.0335), (0.4856, 0.2056, -0.0335), (0.5256, 0.1926, -0.041), (0.4856, 0.1926, -0.041), (0.5256, 0.1796, -0.0335), (0.4856, 0.1796, -0.0335), (0.5256, 0.1796, -0.0185), (0.4856, 0.1796, -0.0185), (0.5256, 0.1926, -0.011), (0.4856, 0.1926, -0.011), (0.5256, 0.2056, -0.0185), (0.4856, 0.2056, -0.0185), (0.5256, -0.004472, -0.0335), (0.4856, -0.004472, -0.0335), (0.5256, -0.01746, -0.041), (0.4856, -0.01746, -0.041), (0.5256, -0.03045, -0.0335), (0.4856, -0.03045, -0.0335), (0.5256, -0.03045, -0.0185), (0.4856, -0.03045, -0.0185), (0.5256, -0.01746, -0.011), (0.4856, -0.01746, -0.011)], [], [(13, 8, 9, 12), (12, 9, 10, 14), (15, 4, 5, 11), (15, 11, 8, 13), (14, 10, 7, 6), (6, 7, 3, 2), (1, 3, 9, 8), (3, 7, 10, 9), (2, 3, 1, 0), (5, 1, 8, 11), (2, 0, 13, 12), (6, 2, 12, 14), (0, 1, 5, 4), (0, 4, 15, 13), (23, 22, 21, 20), (22, 14, 10, 21), (15, 23, 20, 11), (6, 18, 19, 7), (17, 20, 21, 19), (19, 21, 10, 7), (18, 16, 17, 19), (5, 11, 20, 17), (18, 22, 23, 16), (6, 14, 22, 18), (16, 4, 5, 17), (16, 23, 15, 4), (24, 25, 27, 26), (26, 27, 31, 30), (30, 31, 29, 28), (28, 29, 25, 24), (26, 30, 28, 24), (31, 27, 25, 29), (32, 33, 35, 34), (34, 35, 39, 38), (38, 39, 37, 36), (36, 37, 33, 32), (34, 38, 36, 32), (39, 35, 33, 37), (40, 41, 43, 42), (42, 43, 47, 46), (46, 47, 45, 44), (44, 45, 41, 40), (42, 46, 44, 40), (47, 43, 41, 45), (48, 49, 51, 50), (50, 51, 55, 54), (54, 55, 53, 52), (52, 53, 49, 48), (50, 54, 52, 48), (55, 51, 49, 53), (56, 57, 59, 58), (58, 59, 63, 62), (62, 63, 61, 60), (60, 61, 57, 56), (58, 62, 60, 56), (63, 59, 57, 61), (64, 65, 67, 66), (66, 67, 71, 70), (70, 71, 69, 68), (68, 69, 65, 64), (66, 70, 68, 64), (71, 67, 65, 69), (72, 74, 75, 73), (74, 78, 79, 75), (78, 76, 77, 79), (76, 72, 73, 77), (74, 72, 76, 78), (79, 77, 73, 75), (80, 82, 83, 81), (82, 86, 87, 83), (86, 84, 85, 87), (84, 80, 81, 85), (82, 80, 84, 86), (87, 85, 81, 83), (88, 90, 91, 89), (90, 94, 95, 91), (94, 92, 93, 95), (92, 88, 89, 93), (90, 88, 92, 94), (95, 93, 89, 91), (96, 98, 99, 97), (98, 102, 103, 99), (102, 100, 101, 103), (100, 96, 97, 101), (98, 96, 100, 102), (103, 101, 97, 99), (104, 106, 107, 105), (106, 110, 111, 107), (110, 108, 109, 111), (108, 104, 105, 109), (106, 104, 108, 110), (111, 109, 105, 107), (112, 114, 115, 113), (114, 118, 119, 115), (118, 116, 117, 119), (116, 112, 113, 117), (114, 112, 116, 118), (119, 117, 113, 115), (120, 121, 123, 122), (122, 123, 127, 126), (126, 127, 125, 124), (124, 125, 121, 120), (122, 126, 124, 120), (127, 123, 121, 125), (128, 129, 131, 130), (130, 131, 135, 134), (134, 135, 133, 132), (132, 133, 129, 128), (130, 134, 132, 128), (135, 131, 129, 133), (136, 137, 139, 138), (138, 139, 143, 142), (142, 143, 141, 140), (140, 141, 137, 136), (138, 142, 140, 136), (143, 139, 137, 141), (144, 145, 147, 146), (146, 147, 151, 150), (150, 151, 149, 148), (148, 149, 145, 144), (146, 150, 148, 144), (151, 147, 145, 149), (152, 153, 155, 154), (154, 155, 159, 158), (158, 159, 157, 156), (156, 157, 153, 152), (154, 158, 156, 152), (159, 155, 153, 157), (160, 161, 163, 162), (162, 163, 167, 166), (166, 167, 165, 164), (164, 165, 161, 160), (162, 166, 164, 160), (167, 163, 161, 165), (168, 169, 171, 170), (170, 171, 175, 174), (174, 175, 173, 172), (172, 173, 169, 168), (170, 174, 172, 168), (175, 171, 169, 173), (176, 178, 179, 177), (178, 182, 183, 179), (182, 180, 181, 183), (180, 176, 177, 181), (178, 176, 180, 182), (183, 181, 177, 179), (184, 186, 187, 185), (186, 190, 191, 187), (190, 188, 189, 191), (188, 184, 185, 189), (186, 184, 188, 190), (191, 189, 185, 187), (208, 193, 216, 214, 212, 210), (195, 196, 198, 197), (211, 212, 214, 213), (197, 198, 200, 199), (194, 207, 209, 211, 213, 215), (209, 210, 212, 211), (199, 200, 202, 201), (215, 216, 193, 194), (207, 208, 210, 209), (201, 202, 204, 203), (198, 196, 206, 204, 202, 200), (194, 193, 208, 207), (203, 204, 206, 205), (213, 214, 216, 215), (205, 206, 196, 195), (195, 197, 199, 201, 203, 205), (233, 235, 237, 239, 241, 218), (220, 222, 223, 221), (236, 238, 239, 237), (222, 224, 225, 223), (219, 240, 238, 236, 234, 232), (234, 236, 237, 235), (224, 226, 227, 225), (240, 219, 218, 241), (232, 234, 235, 233), (226, 228, 229, 227), (223, 225, 227, 229, 231, 221), (219, 232, 233, 218), (228, 230, 231, 229), (238, 240, 241, 239), (230, 220, 221, 231), (220, 230, 228, 226, 224, 222)])
_uv = me_cube.uv_layers.new(name='UVMap')
_uv.uv.foreach_set('vector', [0.375, 0.0, 0.625, 0.0, 0.625, 0.25, 0.375, 0.25, 0.375, 0.25, 0.625, 0.25, 0.625, 0.5, 0.375, 0.5, 0.375, 0.75, 0.3725, 0.7475, 0.6275, 0.7475, 0.625, 0.75, 0.375, 0.75, 0.625, 0.75, 0.625, 1.0, 0.375, 1.0, 0.375, 0.5, 0.625, 0.5, 0.6275, 0.5025, 0.3725, 0.5025, 0.3725, 0.5025, 0.6275, 0.5025, 0.8725, 0.5025, 0.1275, 0.5025, 0.8725, 0.7475, 0.8725, 0.5025, 0.875, 0.5, 0.875, 0.75, 0.8725, 0.5025, 0.6275, 0.5025, 0.625, 0.5, 0.875, 0.5, 0.1275, 0.5025, 0.8725, 0.5025, 0.8725, 0.7475, 0.1275, 0.7475, 0.6275, 0.7475, 0.8725, 0.7475, 0.875, 0.75, 0.625, 0.75, 0.1275, 0.5025, 0.1275, 0.7475, 0.125, 0.75, 0.125, 0.5, 0.3725, 0.5025, 0.1275, 0.5025, 0.125, 0.5, 0.375, 0.5, 0.1275, 0.7475, 0.8725, 0.7475, 0.6275, 0.7475, 0.3725, 0.7475, 0.1275, 0.7475, 0.3725, 0.7475, 0.375, 0.75, 0.125, 0.75, 0.375, 0.0, 0.375, 0.25, 0.625, 0.25, 0.625, 0.0, 0.375, 0.25, 0.375, 0.5, 0.625, 0.5, 0.625, 0.25, 0.375, 0.75, 0.375, 1.0, 0.625, 1.0, 0.625, 0.75, 0.3725, 0.5025, 0.1275, 0.5025, 0.8725, 0.5025, 0.6275, 0.5025, 0.8725, 0.7475, 0.875, 0.75, 0.875, 0.5, 0.8725, 0.5025, 0.8725, 0.5025, 0.875, 0.5, 0.625, 0.5, 0.6275, 0.5025, 0.1275, 0.5025, 0.1275, 0.7475, 0.8725, 0.7475, 0.8725, 0.5025, 0.6275, 0.7475, 0.625, 0.75, 0.875, 0.75, 0.8725, 0.7475, 0.1275, 0.5025, 0.125, 0.5, 0.125, 0.75, 0.1275, 0.7475, 0.3725, 0.5025, 0.375, 0.5, 0.125, 0.5, 0.1275, 0.5025, 0.1275, 0.7475, 0.3725, 0.7475, 0.6275, 0.7475, 0.8725, 0.7475, 0.1275, 0.7475, 0.125, 0.75, 0.375, 0.75, 0.3725, 0.7475, 0.375, 0.0, 0.625, 0.0, 0.625, 0.25, 0.375, 0.25, 0.375, 0.25, 0.625, 0.25, 0.625, 0.5, 0.375, 0.5, 0.375, 0.5, 0.625, 0.5, 0.625, 0.75, 0.375, 0.75, 0.375, 0.75, 0.625, 0.75, 0.625, 1.0, 0.375, 1.0, 0.125, 0.5, 0.375, 0.5, 0.375, 0.75, 0.125, 0.75, 0.625, 0.5, 0.875, 0.5, 0.875, 0.75, 0.625, 0.75, 0.375, 0.0, 0.625, 0.0, 0.625, 0.25, 0.375, 0.25, 0.375, 0.25, 0.625, 0.25, 0.625, 0.5, 0.375, 0.5, 0.375, 0.5, 0.625, 0.5, 0.625, 0.75, 0.375, 0.75, 0.375, 0.75, 0.625, 0.75, 0.625, 1.0, 0.375, 1.0, 0.125, 0.5, 0.375, 0.5, 0.375, 0.75, 0.125, 0.75, 0.625, 0.5, 0.875, 0.5, 0.875, 0.75, 0.625, 0.75, 0.375, 0.0, 0.625, 0.0, 0.625, 0.25, 0.375, 0.25, 0.375, 0.25, 0.625, 0.25, 0.625, 0.5, 0.375, 0.5, 0.375, 0.5, 0.625, 0.5, 0.625, 0.75, 0.375, 0.75, 0.375, 0.75, 0.625, 0.75, 0.625, 1.0, 0.375, 1.0, 0.125, 0.5, 0.375, 0.5, 0.375, 0.75, 0.125, 0.75, 0.625, 0.5, 0.875, 0.5, 0.875, 0.75, 0.625, 0.75, 0.375, 0.0, 0.625, 0.0, 0.625, 0.25, 0.375, 0.25, 0.375, 0.25, 0.625, 0.25, 0.625, 0.5, 0.375, 0.5, 0.375, 0.5, 0.625, 0.5, 0.625, 0.75, 0.375, 0.75, 0.375, 0.75, 0.625, 0.75, 0.625, 1.0, 0.375, 1.0, 0.125, 0.5, 0.375, 0.5, 0.375, 0.75, 0.125, 0.75, 0.625, 0.5, 0.875, 0.5, 0.875, 0.75, 0.625, 0.75, 0.375, 0.0, 0.625, 0.0, 0.625, 0.25, 0.375, 0.25, 0.375, 0.25, 0.625, 0.25, 0.625, 0.5, 0.375, 0.5, 0.375, 0.5, 0.625, 0.5, 0.625, 0.75, 0.375, 0.75, 0.375, 0.75, 0.625, 0.75, 0.625, 1.0, 0.375, 1.0, 0.125, 0.5, 0.375, 0.5, 0.375, 0.75, 0.125, 0.75, 0.625, 0.5, 0.875, 0.5, 0.875, 0.75, 0.625, 0.75, 0.375, 0.0, 0.625, 0.0, 0.625, 0.25, 0.375, 0.25, 0.375, 0.25, 0.625, 0.25, 0.625, 0.5, 0.375, 0.5, 0.375, 0.5, 0.625, 0.5, 0.625, 0.75, 0.375, 0.75, 0.375, 0.75, 0.625, 0.75, 0.625, 1.0, 0.375, 1.0, 0.125, 0.5, 0.375, 0.5, 0.375, 0.75, 0.125, 0.75, 0.625, 0.5, 0.875, 0.5, 0.875, 0.75, 0.625, 0.75, 0.375, 0.0, 0.375, 0.25, 0.625, 0.25, 0.625, 0.0, 0.375, 0.25, 0.375, 0.5, 0.625, 0.5, 0.625, 0.25, 0.375, 0.5, 0.375, 0.75, 0.625, 0.75, 0.625, 0.5, 0.375, 0.75, 0.375, 1.0, 0.625, 1.0, 0.625, 0.75, 0.125, 0.5, 0.125, 0.75, 0.375, 0.75, 0.375, 0.5, 0.625, 0.5, 0.625, 0.75, 0.875, 0.75, 0.875, 0.5, 0.375, 0.0, 0.375, 0.25, 0.625, 0.25, 0.625, 0.0, 0.375, 0.25, 0.375, 0.5, 0.625, 0.5, 0.625, 0.25, 0.375, 0.5, 0.375, 0.75, 0.625, 0.75, 0.625, 0.5, 0.375, 0.75, 0.375, 1.0, 0.625, 1.0, 0.625, 0.75, 0.125, 0.5, 0.125, 0.75, 0.375, 0.75, 0.375, 0.5, 0.625, 0.5, 0.625, 0.75, 0.875, 0.75, 0.875, 0.5, 0.375, 0.0, 0.375, 0.25, 0.625, 0.25, 0.625, 0.0, 0.375, 0.25, 0.375, 0.5, 0.625, 0.5, 0.625, 0.25, 0.375, 0.5, 0.375, 0.75, 0.625, 0.75, 0.625, 0.5, 0.375, 0.75, 0.375, 1.0, 0.625, 1.0, 0.625, 0.75, 0.125, 0.5, 0.125, 0.75, 0.375, 0.75, 0.375, 0.5, 0.625, 0.5, 0.625, 0.75, 0.875, 0.75, 0.875, 0.5, 0.375, 0.0, 0.375, 0.25, 0.625, 0.25, 0.625, 0.0, 0.375, 0.25, 0.375, 0.5, 0.625, 0.5, 0.625, 0.25, 0.375, 0.5, 0.375, 0.75, 0.625, 0.75, 0.625, 0.5, 0.375, 0.75, 0.375, 1.0, 0.625, 1.0, 0.625, 0.75, 0.125, 0.5, 0.125, 0.75, 0.375, 0.75, 0.375, 0.5, 0.625, 0.5, 0.625, 0.75, 0.875, 0.75, 0.875, 0.5, 0.375, 0.0, 0.375, 0.25, 0.625, 0.25, 0.625, 0.0, 0.375, 0.25, 0.375, 0.5, 0.625, 0.5, 0.625, 0.25, 0.375, 0.5, 0.375, 0.75, 0.625, 0.75, 0.625, 0.5, 0.375, 0.75, 0.375, 1.0, 0.625, 1.0, 0.625, 0.75, 0.125, 0.5, 0.125, 0.75, 0.375, 0.75, 0.375, 0.5, 0.625, 0.5, 0.625, 0.75, 0.875, 0.75, 0.875, 0.5, 0.375, 0.0, 0.375, 0.25, 0.625, 0.25, 0.625, 0.0, 0.375, 0.25, 0.375, 0.5, 0.625, 0.5, 0.625, 0.25, 0.375, 0.5, 0.375, 0.75, 0.625, 0.75, 0.625, 0.5, 0.375, 0.75, 0.375, 1.0, 0.625, 1.0, 0.625, 0.75, 0.125, 0.5, 0.125, 0.75, 0.375, 0.75, 0.375, 0.5, 0.625, 0.5, 0.625, 0.75, 0.875, 0.75, 0.875, 0.5, 0.375, 0.0, 0.625, 0.0, 0.625, 0.25, 0.375, 0.25, 0.375, 0.25, 0.625, 0.25, 0.625, 0.5, 0.375, 0.5, 0.375, 0.5, 0.625, 0.5, 0.625, 0.75, 0.375, 0.75, 0.375, 0.75, 0.625, 0.75, 0.625, 1.0, 0.375, 1.0, 0.125, 0.5, 0.375, 0.5, 0.375, 0.75, 0.125, 0.75, 0.625, 0.5, 0.875, 0.5, 0.875, 0.75, 0.625, 0.75, 0.375, 0.0, 0.625, 0.0, 0.625, 0.25, 0.375, 0.25, 0.375, 0.25, 0.625, 0.25, 0.625, 0.5, 0.375, 0.5, 0.375, 0.5, 0.625, 0.5, 0.625, 0.75, 0.375, 0.75, 0.375, 0.75, 0.625, 0.75, 0.625, 1.0, 0.375, 1.0, 0.125, 0.5, 0.375, 0.5, 0.375, 0.75, 0.125, 0.75, 0.625, 0.5, 0.875, 0.5, 0.875, 0.75, 0.625, 0.75, 0.375, 0.0, 0.625, 0.0, 0.625, 0.25, 0.375, 0.25, 0.375, 0.25, 0.625, 0.25, 0.625, 0.5, 0.375, 0.5, 0.375, 0.5, 0.625, 0.5, 0.625, 0.75, 0.375, 0.75, 0.375, 0.75, 0.625, 0.75, 0.625, 1.0, 0.375, 1.0, 0.125, 0.5, 0.375, 0.5, 0.375, 0.75, 0.125, 0.75, 0.625, 0.5, 0.875, 0.5, 0.875, 0.75, 0.625, 0.75, 0.375, 0.0, 0.625, 0.0, 0.625, 0.25, 0.375, 0.25, 0.375, 0.25, 0.625, 0.25, 0.625, 0.5, 0.375, 0.5, 0.375, 0.5, 0.625, 0.5, 0.625, 0.75, 0.375, 0.75, 0.375, 0.75, 0.625, 0.75, 0.625, 1.0, 0.375, 1.0, 0.125, 0.5, 0.375, 0.5, 0.375, 0.75, 0.125, 0.75, 0.625, 0.5, 0.875, 0.5, 0.875, 0.75, 0.625, 0.75, 0.375, 0.0, 0.625, 0.0, 0.625, 0.25, 0.375, 0.25, 0.375, 0.25, 0.625, 0.25, 0.625, 0.5, 0.375, 0.5, 0.375, 0.5, 0.625, 0.5, 0.625, 0.75, 0.375, 0.75, 0.375, 0.75, 0.625, 0.75, 0.625, 1.0, 0.375, 1.0, 0.125, 0.5, 0.375, 0.5, 0.375, 0.75, 0.125, 0.75, 0.625, 0.5, 0.875, 0.5, 0.875, 0.75, 0.625, 0.75, 0.375, 0.0, 0.625, 0.0, 0.625, 0.25, 0.375, 0.25, 0.375, 0.25, 0.625, 0.25, 0.625, 0.5, 0.375, 0.5, 0.375, 0.5, 0.625, 0.5, 0.625, 0.75, 0.375, 0.75, 0.375, 0.75, 0.625, 0.75, 0.625, 1.0, 0.375, 1.0, 0.125, 0.5, 0.375, 0.5, 0.375, 0.75, 0.125, 0.75, 0.625, 0.5, 0.875, 0.5, 0.875, 0.75, 0.625, 0.75, 0.375, 0.0, 0.625, 0.0, 0.625, 0.25, 0.375, 0.25, 0.375, 0.25, 0.625, 0.25, 0.625, 0.5, 0.375, 0.5, 0.375, 0.5, 0.625, 0.5, 0.625, 0.75, 0.375, 0.75, 0.375, 0.75, 0.625, 0.75, 0.625, 1.0, 0.375, 1.0, 0.125, 0.5, 0.375, 0.5, 0.375, 0.75, 0.125, 0.75, 0.625, 0.5, 0.875, 0.5, 0.875, 0.75, 0.625, 0.75, 0.375, 0.0, 0.375, 0.25, 0.625, 0.25, 0.625, 0.0, 0.375, 0.25, 0.375, 0.5, 0.625, 0.5, 0.625, 0.25, 0.375, 0.5, 0.375, 0.75, 0.625, 0.75, 0.625, 0.5, 0.375, 0.75, 0.375, 1.0, 0.625, 1.0, 0.625, 0.75, 0.125, 0.5, 0.125, 0.75, 0.375, 0.75, 0.375, 0.5, 0.625, 0.5, 0.625, 0.75, 0.875, 0.75, 0.875, 0.5, 0.375, 0.0, 0.375, 0.25, 0.625, 0.25, 0.625, 0.0, 0.375, 0.25, 0.375, 0.5, 0.625, 0.5, 0.625, 0.25, 0.375, 0.5, 0.375, 0.75, 0.625, 0.75, 0.625, 0.5, 0.375, 0.75, 0.375, 1.0, 0.625, 1.0, 0.625, 0.75, 0.125, 0.5, 0.125, 0.75, 0.375, 0.75, 0.375, 0.5, 0.625, 0.5, 0.625, 0.75, 0.875, 0.75, 0.875, 0.5, 0.4578, 0.37, 0.25, 0.49, 0.04215, 0.37, 0.04215, 0.13, 0.25, 0.01, 0.4578, 0.13, 1.0, 0.5, 1.0, 1.0, 0.8333, 1.0, 0.8333, 0.5, 0.5, 0.5, 0.5, 1.0, 0.3333, 1.0, 0.3333, 0.5, 0.8333, 0.5, 0.8333, 1.0, 0.6667, 1.0, 0.6667, 0.5, 0.75, 0.49, 0.9578, 0.37, 0.9578, 0.13, 0.75, 0.01, 0.5422, 0.13, 0.5422, 0.37, 0.6667, 0.5, 0.6667, 1.0, 0.5, 1.0, 0.5, 0.5, 0.6667, 0.5, 0.6667, 1.0, 0.5, 1.0, 0.5, 0.5, 0.1667, 0.5, 0.1667, 1.0, -8.941e-08, 1.0, -8.941e-08, 0.5, 0.8333, 0.5, 0.8333, 1.0, 0.6667, 1.0, 0.6667, 0.5, 0.5, 0.5, 0.5, 1.0, 0.3333, 1.0, 0.3333, 0.5, 0.4578, 0.37, 0.25, 0.49, 0.04215, 0.37, 0.04215, 0.13, 0.25, 0.01, 0.4578, 0.13, 1.0, 0.5, 1.0, 1.0, 0.8333, 1.0, 0.8333, 0.5, 0.3333, 0.5, 0.3333, 1.0, 0.1667, 1.0, 0.1667, 0.5, 0.3333, 0.5, 0.3333, 1.0, 0.1667, 1.0, 0.1667, 0.5, 0.1667, 0.5, 0.1667, 1.0, -8.941e-08, 1.0, -8.941e-08, 0.5, 0.75, 0.49, 0.9578, 0.37, 0.9578, 0.13, 0.75, 0.01, 0.5422, 0.13, 0.5422, 0.37, 0.4578, 0.37, 0.4578, 0.13, 0.25, 0.01, 0.04215, 0.13, 0.04215, 0.37, 0.25, 0.49, 1.0, 0.5, 0.8333, 0.5, 0.8333, 1.0, 1.0, 1.0, 0.5, 0.5, 0.3333, 0.5, 0.3333, 1.0, 0.5, 1.0, 0.8333, 0.5, 0.6667, 0.5, 0.6667, 1.0, 0.8333, 1.0, 0.75, 0.49, 0.5422, 0.37, 0.5422, 0.13, 0.75, 0.01, 0.9578, 0.13, 0.9578, 0.37, 0.6667, 0.5, 0.5, 0.5, 0.5, 1.0, 0.6667, 1.0, 0.6667, 0.5, 0.5, 0.5, 0.5, 1.0, 0.6667, 1.0, 0.1667, 0.5, -8.941e-08, 0.5, -8.941e-08, 1.0, 0.1667, 1.0, 0.8333, 0.5, 0.6667, 0.5, 0.6667, 1.0, 0.8333, 1.0, 0.5, 0.5, 0.3333, 0.5, 0.3333, 1.0, 0.5, 1.0, 0.4578, 0.37, 0.4578, 0.13, 0.25, 0.01, 0.04215, 0.13, 0.04215, 0.37, 0.25, 0.49, 1.0, 0.5, 0.8333, 0.5, 0.8333, 1.0, 1.0, 1.0, 0.3333, 0.5, 0.1667, 0.5, 0.1667, 1.0, 0.3333, 1.0, 0.3333, 0.5, 0.1667, 0.5, 0.1667, 1.0, 0.3333, 1.0, 0.1667, 0.5, -8.941e-08, 0.5, -8.941e-08, 1.0, 0.1667, 1.0, 0.75, 0.49, 0.5422, 0.37, 0.5422, 0.13, 0.75, 0.01, 0.9578, 0.13, 0.9578, 0.37])
me_cube.update()
me_cube_001 = bpy.data.meshes.new('Cube.001')
me_cube_001.from_pydata([(-0.4186, 62.5, -0.407), (-0.4186, 64.5, -0.407), (0.8941, 64.5, -0.5965), (0.8941, 62.5, -0.5965), (-0.4186, 64.5, 7.06), (0.8941, 64.5, 6.87), (0.8941, 62.5, 6.87), (-0.4186, 62.5, 7.06)], [], [(6, 5, 4, 7), (2, 3, 0, 1), (3, 6, 7, 0), (2, 5, 6, 3), (0, 7, 4, 1), (1, 4, 5, 2)])
_uv = me_cube_001.uv_layers.new(name='UVMap')
_uv.uv.foreach_set('vector', [0.5072, 0.1942, 0.5072, 0.3103, 0.5433, -0.1366, 0.5433, -0.3589, 0.4121, 0.5, 0.4121, 0.75, 0.4482, 0.0, 0.4482, 0.25, 0.4121, 0.75, 0.5072, 0.1942, 1.366, 0.9896, 0.4482, 1.0, 0.4121, 0.5, 0.5072, 0.3103, 0.5072, 0.1942, 0.4121, 0.75, 0.4482, 0.0, 0.5433, -0.3589, 0.5433, -0.1366, 0.4482, 0.25, 0.4482, 0.25, 0.5433, -0.1366, 0.5072, 0.3103, 0.4121, 0.5])
me_cube_001.update()
me_cube_016 = bpy.data.meshes.new('Cube.016')
me_cube_016.from_pydata([(-5.96e-08, -2.328e-09, -0.035), (-5.96e-08, -2.328e-09, -4.284e-08), (-5.96e-08, 0.005, -0.035), (-5.96e-08, 0.005, -4.284e-08), (1.0, -2.328e-09, -0.035), (1.0, -2.328e-09, -4.284e-08), (1.0, 0.005, -0.035), (1.0, 0.005, -4.284e-08)], [], [(0, 1, 3, 2), (2, 3, 7, 6), (6, 7, 5, 4), (4, 5, 1, 0), (2, 6, 4, 0), (7, 3, 1, 5)])
_uv = me_cube_016.uv_layers.new(name='UVMap')
_uv.uv.foreach_set('vector', [0.375, 0.0, 0.625, 0.0, 0.625, 0.25, 0.375, 0.25, 0.375, 0.25, 0.625, 0.25, 0.625, 0.5, 0.375, 0.5, 0.375, 0.5, 0.625, 0.5, 0.625, 0.75, 0.375, 0.75, 0.375, 0.75, 0.625, 0.75, 0.625, 1.0, 0.375, 1.0, 0.125, 0.5, 0.375, 0.5, 0.375, 0.75, 0.125, 0.75, 0.625, 0.5, 0.875, 0.5, 0.875, 0.75, 0.625, 0.75])
me_cube_016.update()
me_cube_005 = bpy.data.meshes.new('Cube.005')
me_cube_005.from_pydata([(-5.96e-08, -2.328e-09, -0.035), (-5.96e-08, -2.328e-09, -4.284e-08), (-5.96e-08, 0.005, -0.035), (-5.96e-08, 0.005, -4.284e-08), (1.0, -2.328e-09, -0.035), (1.0, -2.328e-09, -4.284e-08), (1.0, 0.005, -0.035), (1.0, 0.005, -4.284e-08)], [], [(0, 1, 3, 2), (2, 3, 7, 6), (6, 7, 5, 4), (4, 5, 1, 0), (2, 6, 4, 0), (7, 3, 1, 5)])
_uv = me_cube_005.uv_layers.new(name='UVMap')
_uv.uv.foreach_set('vector', [0.375, 0.0, 0.625, 0.0, 0.625, 0.25, 0.375, 0.25, 0.375, 0.25, 0.625, 0.25, 0.625, 0.5, 0.375, 0.5, 0.375, 0.5, 0.625, 0.5, 0.625, 0.75, 0.375, 0.75, 0.375, 0.75, 0.625, 0.75, 0.625, 1.0, 0.375, 1.0, 0.125, 0.5, 0.375, 0.5, 0.375, 0.75, 0.125, 0.75, 0.625, 0.5, 0.875, 0.5, 0.875, 0.75, 0.625, 0.75])
me_cube_005.update()
me_cube_006 = bpy.data.meshes.new('Cube.006')
me_cube_006.from_pydata([(0.005, 0.0, -0.04), (0.005, 0.0, 1.863e-08), (-4.005e-08, 0.0, -0.04), (-4.005e-08, 0.0, 1.863e-08), (0.005, 1.0, -0.04), (0.005, 1.0, 1.863e-08), (-8.382e-08, 1.0, -0.04), (-8.382e-08, 1.0, 1.863e-08)], [], [(0, 1, 3, 2), (2, 3, 7, 6), (6, 7, 5, 4), (4, 5, 1, 0), (2, 6, 4, 0), (7, 3, 1, 5)])
_uv = me_cube_006.uv_layers.new(name='UVMap')
_uv.uv.foreach_set('vector', [0.375, 0.0, 0.625, 0.0, 0.625, 0.25, 0.375, 0.25, 0.375, 0.25, 0.625, 0.25, 0.625, 0.5, 0.375, 0.5, 0.375, 0.5, 0.625, 0.5, 0.625, 0.75, 0.375, 0.75, 0.375, 0.75, 0.625, 0.75, 0.625, 1.0, 0.375, 1.0, 0.125, 0.5, 0.375, 0.5, 0.375, 0.75, 0.125, 0.75, 0.625, 0.5, 0.875, 0.5, 0.875, 0.75, 0.625, 0.75])
me_cube_006.update()
me_cube_019 = bpy.data.meshes.new('Cube.019')
me_cube_019.from_pydata([(0.005, 0.035, -0.0425), (0.005, 0.035, -0.0075), (0.005, 0.04, -0.0425), (0.005, 0.04, -0.0075), (1.005, 0.035, -0.0425), (1.005, 0.035, -0.0075), (1.005, 0.04, -0.0425), (1.005, 0.04, -0.0075)], [], [(0, 1, 3, 2), (2, 3, 7, 6), (6, 7, 5, 4), (4, 5, 1, 0), (2, 6, 4, 0), (7, 3, 1, 5)])
_uv = me_cube_019.uv_layers.new(name='UVMap')
_uv.uv.foreach_set('vector', [0.375, 0.0, 0.625, 0.0, 0.625, 0.25, 0.375, 0.25, 0.375, 0.25, 0.625, 0.25, 0.625, 0.5, 0.375, 0.5, 0.375, 0.5, 0.625, 0.5, 0.625, 0.75, 0.375, 0.75, 0.375, 0.75, 0.625, 0.75, 0.625, 1.0, 0.375, 1.0, 0.125, 0.5, 0.375, 0.5, 0.375, 0.75, 0.125, 0.75, 0.625, 0.5, 0.875, 0.5, 0.875, 0.75, 0.625, 0.75])
me_cube_019.update()
me_cube_018 = bpy.data.meshes.new('Cube.018')
me_cube_018.from_pydata([(0.005, 0.0, -0.04), (0.005, 0.0, 1.863e-08), (2.235e-08, 0.0, -0.04), (2.235e-08, 0.0, 1.863e-08), (0.005, 1.0, -0.04), (0.005, 1.0, 1.863e-08), (-2.235e-08, 1.0, -0.04), (-2.235e-08, 1.0, 1.863e-08)], [], [(0, 1, 3, 2), (2, 3, 7, 6), (6, 7, 5, 4), (4, 5, 1, 0), (2, 6, 4, 0), (7, 3, 1, 5)])
_uv = me_cube_018.uv_layers.new(name='UVMap')
_uv.uv.foreach_set('vector', [0.375, 0.0, 0.625, 0.0, 0.625, 0.25, 0.375, 0.25, 0.375, 0.25, 0.625, 0.25, 0.625, 0.5, 0.375, 0.5, 0.375, 0.5, 0.625, 0.5, 0.625, 0.75, 0.375, 0.75, 0.375, 0.75, 0.625, 0.75, 0.625, 1.0, 0.375, 1.0, 0.125, 0.5, 0.375, 0.5, 0.375, 0.75, 0.125, 0.75, 0.625, 0.5, 0.875, 0.5, 0.875, 0.75, 0.625, 0.75])
me_cube_018.update()
me_cube_023 = bpy.data.meshes.new('Cube.023')
me_cube_023.from_pydata([(-5.96e-08, -2.328e-09, -0.035), (-5.96e-08, -2.328e-09, -4.284e-08), (-5.96e-08, 0.005, -0.035), (-5.96e-08, 0.005, -4.284e-08), (1.0, -2.328e-09, -0.035), (1.0, -2.328e-09, -4.284e-08), (1.0, 0.005, -0.035), (1.0, 0.005, -4.284e-08)], [], [(0, 1, 3, 2), (2, 3, 7, 6), (6, 7, 5, 4), (4, 5, 1, 0), (2, 6, 4, 0), (7, 3, 1, 5)])
_uv = me_cube_023.uv_layers.new(name='UVMap')
_uv.uv.foreach_set('vector', [0.375, 0.0, 0.625, 0.0, 0.625, 0.25, 0.375, 0.25, 0.375, 0.25, 0.625, 0.25, 0.625, 0.5, 0.375, 0.5, 0.375, 0.5, 0.625, 0.5, 0.625, 0.75, 0.375, 0.75, 0.375, 0.75, 0.625, 0.75, 0.625, 1.0, 0.375, 1.0, 0.125, 0.5, 0.375, 0.5, 0.375, 0.75, 0.125, 0.75, 0.625, 0.5, 0.875, 0.5, 0.875, 0.75, 0.625, 0.75])
me_cube_023.update()
me_cube_024 = bpy.data.meshes.new('Cube.024')
me_cube_024.from_pydata([(0.005, 0.0, -0.04), (0.005, 0.0, 1.863e-08), (-4.005e-08, 0.0, -0.04), (-4.005e-08, 0.0, 1.863e-08), (0.005, 1.0, -0.04), (0.005, 1.0, 1.863e-08), (-8.382e-08, 1.0, -0.04), (-8.382e-08, 1.0, 1.863e-08)], [], [(0, 1, 3, 2), (2, 3, 7, 6), (6, 7, 5, 4), (4, 5, 1, 0), (2, 6, 4, 0), (7, 3, 1, 5)])
_uv = me_cube_024.uv_layers.new(name='UVMap')
_uv.uv.foreach_set('vector', [0.375, 0.0, 0.625, 0.0, 0.625, 0.25, 0.375, 0.25, 0.375, 0.25, 0.625, 0.25, 0.625, 0.5, 0.375, 0.5, 0.375, 0.5, 0.625, 0.5, 0.625, 0.75, 0.375, 0.75, 0.375, 0.75, 0.625, 0.75, 0.625, 1.0, 0.375, 1.0, 0.125, 0.5, 0.375, 0.5, 0.375, 0.75, 0.125, 0.75, 0.625, 0.5, 0.875, 0.5, 0.875, 0.75, 0.625, 0.75])
me_cube_024.update()
me_cube_021 = bpy.data.meshes.new('Cube.021')
me_cube_021.from_pydata([(0.005, 0.035, -0.0425), (0.005, 0.035, -0.0075), (0.005, 0.04, -0.0425), (0.005, 0.04, -0.0075), (1.005, 0.035, -0.0425), (1.005, 0.035, -0.0075), (1.005, 0.04, -0.0425), (1.005, 0.04, -0.0075)], [], [(0, 1, 3, 2), (2, 3, 7, 6), (6, 7, 5, 4), (4, 5, 1, 0), (2, 6, 4, 0), (7, 3, 1, 5)])
_uv = me_cube_021.uv_layers.new(name='UVMap')
_uv.uv.foreach_set('vector', [0.375, 0.0, 0.625, 0.0, 0.625, 0.25, 0.375, 0.25, 0.375, 0.25, 0.625, 0.25, 0.625, 0.5, 0.375, 0.5, 0.375, 0.5, 0.625, 0.5, 0.625, 0.75, 0.375, 0.75, 0.375, 0.75, 0.625, 0.75, 0.625, 1.0, 0.375, 1.0, 0.125, 0.5, 0.375, 0.5, 0.375, 0.75, 0.125, 0.75, 0.625, 0.5, 0.875, 0.5, 0.875, 0.75, 0.625, 0.75])
me_cube_021.update()
me_cube_022 = bpy.data.meshes.new('Cube.022')
me_cube_022.from_pydata([(0.005, 0.0, -0.04), (0.005, 0.0, 1.863e-08), (2.235e-08, 0.0, -0.04), (2.235e-08, 0.0, 1.863e-08), (0.005, 1.0, -0.04), (0.005, 1.0, 1.863e-08), (-2.235e-08, 1.0, -0.04), (-2.235e-08, 1.0, 1.863e-08)], [], [(0, 1, 3, 2), (2, 3, 7, 6), (6, 7, 5, 4), (4, 5, 1, 0), (2, 6, 4, 0), (7, 3, 1, 5)])
_uv = me_cube_022.uv_layers.new(name='UVMap')
_uv.uv.foreach_set('vector', [0.375, 0.0, 0.625, 0.0, 0.625, 0.25, 0.375, 0.25, 0.375, 0.25, 0.625, 0.25, 0.625, 0.5, 0.375, 0.5, 0.375, 0.5, 0.625, 0.5, 0.625, 0.75, 0.375, 0.75, 0.375, 0.75, 0.625, 0.75, 0.625, 1.0, 0.375, 1.0, 0.125, 0.5, 0.375, 0.5, 0.375, 0.75, 0.125, 0.75, 0.625, 0.5, 0.875, 0.5, 0.875, 0.75, 0.625, 0.75])
me_cube_022.update()
me_cube_026 = bpy.data.meshes.new('Cube.026')
me_cube_026.from_pydata([(0.005, 0.0, -0.04), (0.005, 0.0, 1.863e-08), (-4.005e-08, 0.0, -0.04), (-4.005e-08, 0.0, 1.863e-08), (0.005, 1.0, -0.04), (0.005, 1.0, 1.863e-08), (-8.382e-08, 1.0, -0.04), (-8.382e-08, 1.0, 1.863e-08)], [], [(0, 1, 3, 2), (2, 3, 7, 6), (6, 7, 5, 4), (4, 5, 1, 0), (2, 6, 4, 0), (7, 3, 1, 5)])
_uv = me_cube_026.uv_layers.new(name='UVMap')
_uv.uv.foreach_set('vector', [0.375, 0.0, 0.625, 0.0, 0.625, 0.25, 0.375, 0.25, 0.375, 0.25, 0.625, 0.25, 0.625, 0.5, 0.375, 0.5, 0.375, 0.5, 0.625, 0.5, 0.625, 0.75, 0.375, 0.75, 0.375, 0.75, 0.625, 0.75, 0.625, 1.0, 0.375, 1.0, 0.125, 0.5, 0.375, 0.5, 0.375, 0.75, 0.125, 0.75, 0.625, 0.5, 0.875, 0.5, 0.875, 0.75, 0.625, 0.75])
me_cube_026.update()

# ---- objects
ob_landing_side_1 = bpy.data.objects.new('Landing side 1', me_cube_009)
ob_landing_side_2 = bpy.data.objects.new('Landing side 2', me_cube_010)
ob_landing_side_3 = bpy.data.objects.new('Landing side 3', me_cube_012)
ob_landing_side_4 = bpy.data.objects.new('Landing side 4', me_cube_011)
ob_top_bolts = bpy.data.objects.new('Top bolts', me_cube_004)
ob_top_grate_close = bpy.data.objects.new('Top grate close', me_cube_007)
ob_top_grate_far = bpy.data.objects.new('Top grate far', me_cube_008)
ob_rail_horizontal_steps = bpy.data.objects.new('Rail horizontal steps', me_cube_002)
ob_rail_vetical_steps = bpy.data.objects.new('Rail vetical steps', me_cube_003)
ob_top_rail_vertical = bpy.data.objects.new('Top Rail Vertical', me_cube_013)
ob_top_rail_vertical_2 = bpy.data.objects.new('Top Rail Vertical 2', me_cube_015)
ob_top_horizontal_rail = bpy.data.objects.new('Top Horizontal Rail', me_cube_014)
ob_steps = bpy.data.objects.new('Steps', me_cube)
ob_step_sides = bpy.data.objects.new('Step sides', me_cube_001)
ob_landing_side_2_001 = bpy.data.objects.new('Landing side 2.001', me_cube_016)
ob_landing_side_3_001 = bpy.data.objects.new('Landing side 3.001', me_cube_005)
ob_landing_side_4_001 = bpy.data.objects.new('Landing side 4.001', me_cube_006)
ob_top_grate_close_001 = bpy.data.objects.new('Top grate close.001', me_cube_019)
ob_top_grate_far_001 = bpy.data.objects.new('Top grate far.001', me_cube_018)
ob_landing_side_2_002 = bpy.data.objects.new('Landing side 2.002', me_cube_023)
ob_landing_side_4_002 = bpy.data.objects.new('Landing side 4.002', me_cube_024)
ob_top_grate_close_002 = bpy.data.objects.new('Top grate close.002', me_cube_021)
ob_top_grate_far_002 = bpy.data.objects.new('Top grate far.002', me_cube_022)
ob_landing_side_4_003 = bpy.data.objects.new('Landing side 4.003', me_cube_026)

# ---- transforms, parenting, visibility, modifiers, constraints
ob_landing_side_1.location = (-0.005, -3.255, 7.736)
ob_landing_side_1.scale = (1.0, -1.01, 3.75)
ob_landing_side_2.location = (-1.0, -3.25, 7.736)
ob_landing_side_2.scale = (1.0, -1.0, 4.286)
ob_landing_side_3.location = (-1.0, -4.265, 7.736)
ob_landing_side_3.scale = (1.0, -1.0, 4.286)
ob_landing_side_4.location = (-1.0, -3.255, 7.736)
ob_landing_side_4.scale = (1.0, -1.01, 3.75)
ob_top_bolts.location = (-0.5, -3.478, 7.693)
ob_top_grate_close.location = (-1.0, -3.25, 7.736)
ob_top_grate_close.scale = (0.99, -1.0, 1.0)
_m = ob_top_grate_close.modifiers.new('Array', 'ARRAY')
_m.count = 28
_m.use_constant_offset = True
_m.constant_offset_displace = (0.0, 0.035, 0.0)
_m.use_relative_offset = False
ob_top_grate_far.location = (-0.9175, -3.255, 7.731)
ob_top_grate_far.scale = (1.0, -1.01, 1.0)
_m = ob_top_grate_far.modifiers.new('Array', 'ARRAY')
_m.count = 11
_m.use_constant_offset = True
_m.constant_offset_displace = (0.0825, 0.0, 0.0)
_m.use_relative_offset = False
ob_rail_horizontal_steps.location = (-1.041, 0.2791, 2.704)
ob_rail_horizontal_steps.rotation_euler = (0.5236, -0.0, 0.0)
ob_rail_vetical_steps.location = (-1.041, 0.2791, 1.929)
_m = ob_rail_vetical_steps.modifiers.new('Array', 'ARRAY')
_m.count = 5
_m.use_constant_offset = True
_m.constant_offset_displace = (0.0, -0.75, 1.299)
_m.use_relative_offset = False
_m.relative_offset_displace = (0.0, -1.0, 1.0)
ob_top_rail_vertical.location = (-1.041, -4.181, 7.586)
ob_top_rail_vertical.scale = (1.0, 1.0, 1.039)
ob_top_rail_vertical_2.location = (-1.041, -3.431, 7.586)
ob_top_rail_vertical_2.scale = (1.0, 1.0, 1.039)
ob_top_horizontal_rail.location = (-1.041, -4.206, 9.061)
ob_top_horizontal_rail.rotation_euler = (-1.571, 0.0, 0.0)
ob_top_horizontal_rail.scale = (1.0, 1.0, 1.039)
ob_steps.location = (-0.5, 0.0, 1.674)
_m = ob_steps.modifiers.new('Array', 'ARRAY')
_m.count = 14
_m.use_constant_offset = True
_m.constant_offset_displace = (0.0, -0.25, 0.433)
_m.use_relative_offset = False
_m.relative_offset_displace = (0.0, -1.0, 1.0)
ob_step_sides.location = (-0.5, -8.196e-08, 1.675)
ob_step_sides.rotation_euler = (8.73e-08, -0.5236, 1.571)
ob_step_sides.scale = (0.25, 0.008, 1.0)
_m = ob_step_sides.modifiers.new('Mirror', 'MIRROR')
_m.use_axis = (False, True, False)
ob_landing_side_2_001.location = (-1.825, -3.635, 7.736)
ob_landing_side_2_001.scale = (0.825, -1.0, 4.286)
ob_landing_side_3_001.location = (-1.825, -4.265, 7.736)
ob_landing_side_3_001.scale = (0.825, -1.0, 4.286)
ob_landing_side_4_001.location = (-1.825, -3.64, 7.736)
ob_landing_side_4_001.scale = (1.0, -0.625, 3.75)
ob_top_grate_close_001.location = (-1.825, -3.635, 7.736)
ob_top_grate_close_001.scale = (0.82, -1.0, 1.0)
_m = ob_top_grate_close_001.modifiers.new('Array', 'ARRAY')
_m.count = 17
_m.use_constant_offset = True
_m.constant_offset_displace = (0.0, 0.035, 0.0)
_m.use_relative_offset = False
ob_top_grate_far_001.location = (-1.742, -3.64, 7.731)
ob_top_grate_far_001.scale = (1.0, -0.625, 1.0)
_m = ob_top_grate_far_001.modifiers.new('Array', 'ARRAY')
_m.count = 9
_m.use_constant_offset = True
_m.constant_offset_displace = (0.0825, 0.0, 0.0)
_m.use_relative_offset = False
ob_landing_side_2_002.location = (-1.825, -2.375, 7.736)
ob_landing_side_2_002.scale = (0.665, -1.0, 4.286)
ob_landing_side_4_002.location = (-1.825, -2.38, 7.736)
ob_landing_side_4_002.scale = (1.0, -1.255, 3.75)
ob_top_grate_close_002.location = (-1.823, -2.375, 7.736)
ob_top_grate_close_002.scale = (0.655, -1.0, 1.0)
_m = ob_top_grate_close_002.modifiers.new('Array', 'ARRAY')
_m.count = 35
_m.use_constant_offset = True
_m.constant_offset_displace = (0.0, 0.035, 0.0)
_m.use_relative_offset = False
ob_top_grate_far_002.location = (-1.742, -2.38, 7.731)
ob_top_grate_far_002.scale = (1.0, -1.255, 1.0)
_m = ob_top_grate_far_002.modifiers.new('Array', 'ARRAY')
_m.count = 7
_m.use_constant_offset = True
_m.constant_offset_displace = (0.0825, 0.0, 0.0)
_m.use_relative_offset = False
ob_landing_side_4_003.location = (-1.165, -2.38, 7.736)
ob_landing_side_4_003.scale = (1.0, -1.255, 3.75)

# ---- collection membership
col_landing_platform.objects.link(ob_landing_side_1)
col_landing_platform.objects.link(ob_landing_side_2)
col_landing_platform.objects.link(ob_landing_side_3)
col_landing_platform.objects.link(ob_landing_side_4)
col_landing_platform.objects.link(ob_top_bolts)
col_landing_platform.objects.link(ob_top_grate_close)
col_landing_platform.objects.link(ob_top_grate_far)
col_railing.objects.link(ob_rail_horizontal_steps)
col_railing.objects.link(ob_rail_vetical_steps)
col_railing.objects.link(ob_top_rail_vertical)
col_railing.objects.link(ob_top_rail_vertical_2)
col_railing.objects.link(ob_top_horizontal_rail)
col_steps.objects.link(ob_steps)
col_steps.objects.link(ob_step_sides)
col_landing_platform_001.objects.link(ob_landing_side_2_001)
col_landing_platform_001.objects.link(ob_landing_side_3_001)
col_landing_platform_001.objects.link(ob_landing_side_4_001)
col_landing_platform_001.objects.link(ob_top_grate_close_001)
col_landing_platform_001.objects.link(ob_top_grate_far_001)
col_landing_platform_002.objects.link(ob_landing_side_2_002)
col_landing_platform_002.objects.link(ob_landing_side_4_002)
col_landing_platform_002.objects.link(ob_top_grate_close_002)
col_landing_platform_002.objects.link(ob_top_grate_far_002)
col_landing_platform_002.objects.link(ob_landing_side_4_003)

# ---- scene / render settings (as saved in the file)
scene.frame_start = 1; scene.frame_end = 250; scene.frame_set(1)
scene.render.engine = 'BLENDER_EEVEE_NEXT'
bpy.context.view_layer.update()

# ---- added for rendering (the .blend has no active camera and no usable light): camera, sun
cam_auto = bpy.data.cameras.new('AutoCamera')
cam_auto.lens = 50.0
cam_auto.sensor_width = 36.0
cam_auto.clip_end = 1000.0
ob_auto_camera = bpy.data.objects.new('AutoCamera', cam_auto)
scene.collection.objects.link(ob_auto_camera)
ob_auto_camera.location = (8.65399, -12.9335, 12.4316)
ob_auto_camera.rotation_euler = (1.09748, -7.21219e-08, 0.694738)
scene.camera = ob_auto_camera
light_auto_sun = bpy.data.lights.new('AutoSun', 'SUN')
light_auto_sun.energy = 3.0
light_auto_sun.angle = 0.0523599
ob_auto_sun = bpy.data.objects.new('AutoSun', light_auto_sun)
scene.collection.objects.link(ob_auto_sun)
ob_auto_sun.rotation_euler = (0.872665, 0.174533, 0.523599)
bpy.context.view_layer.update()
